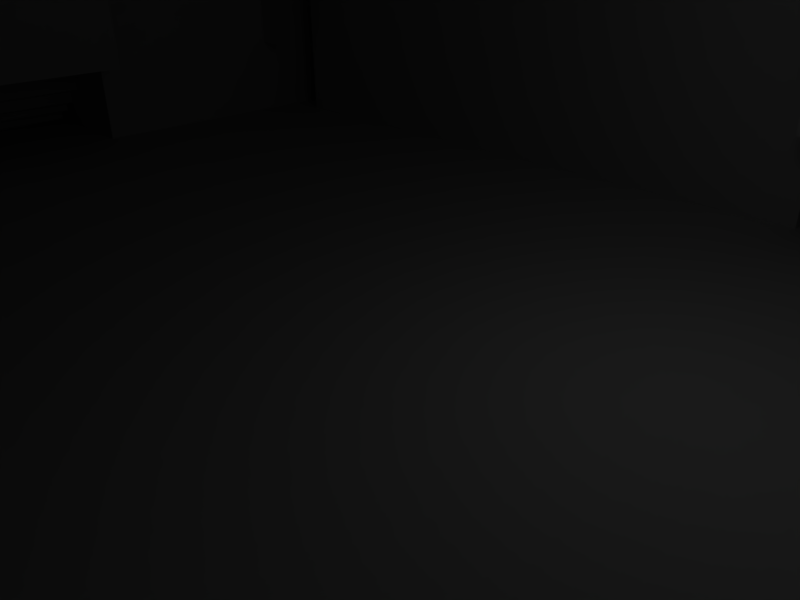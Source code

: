 # Source: casarao_ruina.blend  (saved by Blender 2.49.2; exported with 4.5.12 LTS)
import bpy
from mathutils import Matrix  # noqa: F401  (used for matrix-valued properties, if any)

bpy.ops.wm.read_factory_settings(use_empty=True)
scene = bpy.context.scene
scene.name = 'Scene'

# ---- collections
col_collection_1 = bpy.data.collections.new('Collection 1'); scene.collection.children.link(col_collection_1)

# ---- materials (node trees are filled in below, after node groups)
mat_material = bpy.data.materials.new('Material')
mat_material.alpha_threshold = 0.0
mat_material.roughness = 0.5
mat_material.line_color = (0.0, 0.0, 0.0, 1.0)

# ---- material node trees

# ---- world
world_world = bpy.data.worlds.new('World'); scene.world = world_world
world_world.color = (0.05656, 0.2208, 0.4)
world_world.use_sun_shadow = False
world_world.sun_shadow_jitter_overblur = 0.0
world_world.cycles.sampling_method = 'MANUAL'
world_world.cycles.sample_map_resolution = 256

# ---- cameras
cam_camera = bpy.data.cameras.new('Camera')
cam_camera.passepartout_alpha = 0.2
cam_camera.clip_end = 100.0
cam_camera.lens = 35.0
cam_camera.ortho_scale = 7.314
cam_camera.show_passepartout = False
cam_camera.show_safe_areas = True
cam_camera.dof.focus_distance = 0.0
cam_camera.dof.aperture_fstop = 128.0

# ---- lights
light_spot = bpy.data.lights.new('Spot', 'POINT')
light_spot.transmission_factor = 0.0
light_spot.cutoff_distance = 30.0
light_spot.energy = 100.0
light_spot.shadow_buffer_clip_start = 1.001
light_spot.shadow_soft_size = 1.0
light_spot.shadow_maximum_resolution = 0.006
light_spot.use_absolute_resolution = True
light_spot.cycles.use_multiple_importance_sampling = False

# ---- meshes
me_cube = bpy.data.meshes.new('Cube')
me_cube.from_pydata([(0.9202, -1.0, 1.48), (0.9202, 1.0, 1.48), (0.9202, -1.0, -0.52), (0.9202, 1.0, -0.52), (-0.9202, 1.0, 1.48), (-0.9202, -1.0, 1.48), (-0.9202, 1.0, -0.52), (-0.9202, 0.8728, -0.52), (-0.9202, 0.8728, 1.48), (0.9202, 0.8728, 1.48), (-0.9202, -0.8728, 1.48), (0.9202, -0.8728, 1.48), (-1.0, -0.8728, 1.48), (-1.0, -0.8728, -0.52), (-1.0, 0.8728, 1.48), (-1.0, 0.8728, -0.52), (-1.0, -1.0, -0.52), (-1.0, 1.0, -0.52), (-1.0, -1.0, 1.48), (-1.0, 1.0, 1.48), (1.0, -0.8728, 1.48), (1.0, -0.8728, -0.52), (1.0, 0.8728, 1.48), (1.0, 0.8728, -0.52), (1.0, 1.0, -0.52), (1.0, -1.0, -0.52), (1.0, 1.0, 1.48), (1.0, -1.0, 1.48), (0.3067, -1.0, 1.48), (0.2156, -1.0, 1.48), (0.3067, -1.0, -0.52), (0.2156, -0.8728, 1.48), (0.3067, -0.8728, 1.48), (0.3067, -2.545, -0.52), (0.2156, -2.545, 1.48), (0.3067, -2.545, 1.48), (0.3067, -2.672, 1.48), (0.2156, -2.672, 1.48), (0.3067, -2.672, -0.52), (0.2156, -2.672, -0.52), (-0.9202, -2.672, -0.52), (-0.9202, -2.672, 1.48), (-0.9202, -2.544, 1.48), (-1.0, -2.544, 1.48), (-1.0, -2.544, -0.52), (-1.0, -2.672, -0.52), (-1.0, -2.672, 1.48), (0.3067, 1.0, 1.48), (0.2162, 1.0, 1.48), (0.3067, 1.0, -0.52), (0.2162, 1.0, -0.52), (0.2168, 0.8728, -0.52), (0.3067, 0.8728, -0.52), (0.2168, 0.8728, 1.48), (0.3067, 0.8728, 1.48), (0.3067, 0.8728, -1.0), (0.2168, 0.8728, -1.0), (0.2162, 1.0, -1.0), (0.3067, 1.0, -1.0), (-1.0, -2.672, -1.0), (-1.0, -2.544, -1.0), (-0.9202, -2.544, -1.0), (-0.9202, -2.672, -1.0), (0.2156, -2.672, -1.0), (0.3067, -2.672, -1.0), (0.3067, -2.545, -1.0), (0.2156, -2.545, -1.0), (0.3067, -0.8728, -1.0), (0.2156, -0.8728, -1.0), (0.2156, -1.0, -1.0), (0.3067, -1.0, -1.0), (1.0, -1.0, -1.0), (1.0, 1.0, -1.0), (1.0, 0.8728, -1.0), (1.0, -0.8728, -1.0), (-1.0, 1.0, -1.0), (-1.0, -1.0, -1.0), (-1.0, 0.8728, -1.0), (-1.0, -0.8728, -1.0), (0.9202, -0.8728, -1.0), (-0.9202, -0.8728, -1.0), (0.9202, 0.8728, -1.0), (-0.9202, 0.8728, -1.0), (-0.9202, -1.0, -1.0), (-0.9202, 1.0, -1.0), (0.9202, 1.0, -1.0), (0.9202, -1.0, -1.0), (-1.0, -0.2357, 1.48), (-1.0, 0.2357, 1.48), (-1.0, -0.2357, -0.52), (-1.0, 0.2357, -0.52), (-1.0, 0.2357, -1.0), (-1.0, -0.2357, -1.0), (-1.104, -0.2357, -1.0), (-1.104, 0.2357, -1.0), (-1.104, 0.2357, -0.52), (-1.104, -0.2357, -0.52), (-1.104, 0.2357, -0.6341), (-1.104, -0.2357, -0.6341), (-1.144, -0.2357, -0.6341), (-1.144, 0.2357, -0.6341), (-1.144, 0.2357, -1.0), (-1.144, -0.2357, -1.0), (-1.144, -0.2357, -0.7415), (-1.144, 0.2357, -0.7415), (-1.184, 0.2357, -0.7415), (-1.184, -0.2357, -0.7415), (-1.184, -0.2357, -1.0), (-1.184, 0.2357, -1.0), (-1.184, 0.2357, -0.8455), (-1.184, -0.2357, -0.8455), (-1.223, -0.2357, -0.8455), (-1.223, 0.2357, -0.8455), (-1.223, 0.2357, -1.0), (-1.223, -0.2357, -1.0), (-1.223, -0.2357, -0.9228), (-1.223, 0.2357, -0.9228), (-1.263, 0.2357, -0.9228), (-1.263, -0.2357, -0.9228), (-1.263, -0.2357, -1.0), (-1.263, 0.2357, -1.0), (-1.0, -0.2357, 1.041), (-1.0, 0.2357, 1.041), (-0.9601, 0.2357, 1.041), (-0.9601, -0.2357, 1.041), (-0.9601, 0.2357, -0.52), (-0.9601, -0.2357, -0.52), (-1.0, -1.515, 1.48), (-1.0, -2.03, 1.48), (-1.0, -1.515, -0.52), (-1.0, -2.03, -0.52), (-0.9202, -1.515, 1.48), (-0.9202, -2.03, 1.48), (-1.0, -1.515, 1.138), (-1.0, -2.03, 1.138), (-0.9202, -1.515, 1.138), (-0.9202, -2.03, 1.138), (-1.0, -1.515, -0.161), (-1.0, -2.03, -0.161), (-0.9202, -1.515, -0.161), (-0.9202, -2.03, -0.161), (-0.9202, 2.03, -0.161), (-0.9202, 1.515, -0.161), (-1.0, 2.03, -0.161), (-1.0, 1.515, -0.161), (-0.9202, 2.03, 1.138), (-0.9202, 1.515, 1.138), (-1.0, 2.03, 1.138), (-1.0, 1.515, 1.138), (-0.9202, 2.03, -0.52), (-0.9202, 1.515, -0.52), (-0.9202, 2.03, 1.814), (-0.9202, 1.515, 1.48), (-1.0, 2.03, -0.52), (-1.0, 1.515, -0.52), (-1.0, 2.03, 1.814), (-1.0, 1.515, 1.48), (0.2156, 2.545, -1.0), (0.3067, 2.545, -1.0), (0.3067, 2.672, -1.0), (0.2156, 2.672, -1.0), (-0.9202, 2.672, -1.0), (-0.9202, 2.545, -1.0), (-1.0, 2.545, -1.0), (-1.0, 2.672, -1.0), (-1.0, 2.672, 1.48), (-1.0, 2.672, -0.52), (-1.0, 2.545, -0.52), (-1.0, 2.545, 1.338), (-0.9202, 2.545, -0.52), (-0.9202, 2.545, 1.338), (-0.9202, 2.672, 1.48), (-0.9202, 2.672, -0.52), (0.2156, 2.672, -0.52), (0.3067, 2.672, -0.52), (0.2156, 2.672, 1.48), (0.3067, 2.672, 1.48), (0.3067, 2.545, 1.48), (0.2156, 2.545, 1.48), (0.3067, 2.545, -0.52), (0.2156, 2.545, -0.52), (-0.9202, 0.2451, -0.52), (-0.9202, -0.2451, -0.52), (-0.9202, 0.2451, 1.48), (-0.9202, -0.2451, 1.48), (0.3067, 1.172, -0.52), (0.3067, 1.343, -0.52), (0.3067, 1.515, -0.52), (0.3067, 1.687, -0.52), (0.3067, 1.858, -0.52), (0.3067, 2.03, -0.52), (0.3067, 2.202, -0.52), (0.3067, 2.373, -0.52), (0.3067, 1.172, 1.128), (0.2816, 1.358, 1.409), (0.3067, 1.515, 1.48), (0.3067, 1.687, 1.799), (0.3067, 1.858, 2.013), (0.3067, 2.03, 1.37), (0.3067, 2.202, 1.228), (0.3067, 2.373, 1.268), (0.2161, 1.172, 1.128), (0.1909, 1.358, 1.409), (0.216, 1.515, 1.48), (0.2159, 1.687, 1.799), (0.2158, 1.858, 2.013), (0.2158, 2.03, 1.37), (0.2157, 2.202, 1.228), (0.2156, 2.373, 1.268), (0.2161, 1.172, -0.52), (0.2161, 1.343, -0.52), (0.216, 1.515, -0.52), (0.2159, 1.687, -0.52), (0.2158, 1.858, -0.52), (0.2158, 2.03, -0.52), (0.2157, 2.202, -0.52), (0.2156, 2.373, -0.52), (-0.794, 2.545, 0.313), (-0.6678, 2.545, -0.1737), (-0.5416, 2.545, 0.1085), (-0.4154, 2.545, 0.7082), (-0.2892, 2.545, 0.5818), (-0.163, 2.545, 0.1742), (-0.03684, 2.545, 0.4015), (0.08936, 2.545, 0.9276), (-0.794, 2.545, -0.52), (-0.6678, 2.545, -0.52), (-0.5416, 2.545, -0.52), (-0.4154, 2.545, -0.52), (-0.2892, 2.545, -0.52), (-0.163, 2.545, -0.52), (-0.03684, 2.545, -0.52), (0.08936, 2.545, -0.52), (-0.794, 2.672, 0.313), (-0.6678, 2.672, -0.1737), (-0.5416, 2.672, 0.1085), (-0.4154, 2.672, 0.7082), (-0.2892, 2.672, 0.5818), (-0.163, 2.672, 0.1742), (-0.03684, 2.672, 0.4015), (0.08936, 2.672, 0.9276), (-0.794, 2.672, -0.52), (-0.6678, 2.672, -0.52), (-0.5416, 2.672, -0.52), (-0.4154, 2.672, -0.52), (-0.2892, 2.672, -0.52), (-0.163, 2.672, -0.52), (-0.03684, 2.672, -0.52), (0.08936, 2.672, -0.52), (-0.9202, 2.201, 1.679), (-0.9202, 2.373, 1.649), (-1.0, 2.201, 1.679), (-1.0, 2.373, 1.649), (-0.9202, 1.858, 1.374), (-0.9202, 1.687, 1.647), (-1.0, 1.858, 1.374), (-1.0, 1.687, 1.647), (-1.0, 1.172, 1.707), (-1.0, 1.343, 1.888), (-0.9202, 1.172, 1.707), (-0.9202, 1.343, 1.888), (0.3067, 0.8728, 1.869), (0.2168, 0.8728, 2.093), (0.2162, 1.0, 2.093), (0.3067, 1.0, 1.869), (1.0, -1.0, 1.889), (1.0, 1.0, 1.732), (1.0, 0.8728, 1.732), (1.0, -0.8728, 1.889), (0.9202, -0.8728, 1.889), (0.9202, 0.8728, 1.732), (0.9202, 1.0, 1.732), (0.9202, -1.0, 1.889), (0.05441, 0.8728, 2.076), (-0.108, 0.8728, 1.794), (-0.2705, 0.8728, 2.003), (-0.4329, 0.8728, 2.05), (-0.5953, 0.8728, 2.23), (-0.7578, 0.8728, 2.04), (0.05386, 1.0, 2.076), (-0.1085, 1.0, 1.794), (-0.2708, 1.0, 2.003), (-0.4332, 1.0, 2.05), (-0.5955, 1.0, 2.23), (-0.7579, 1.0, 2.04), (0.8326, 1.0, 1.48), (0.7449, 1.0, 1.48), (0.6573, 1.0, 1.48), (0.5697, 1.0, 1.48), (0.482, 1.0, 1.48), (0.3944, 1.0, 1.48), (0.8326, 0.8728, 1.48), (0.7449, 0.8728, 1.48), (0.6573, 0.8728, 1.48), (0.5697, 0.8728, 1.48), (0.482, 0.8728, 1.48), (0.3944, 0.8728, 1.48), (0.3944, 0.8728, 1.922), (0.482, 0.8728, 1.805), (0.5697, 0.8728, 1.732), (0.6573, 0.8728, 1.808), (0.7449, 0.8728, 1.618), (0.8326, 0.8728, 1.643), (0.3944, 1.0, 1.922), (0.482, 1.0, 1.805), (0.5697, 1.0, 1.732), (0.6573, 1.0, 1.808), (0.7449, 1.0, 1.618), (0.8326, 1.0, 1.643), (0.3067, -0.8728, 2.23), (0.3067, -1.0, 2.23), (0.8326, -1.0, 1.48), (0.7449, -1.0, 1.48), (0.6573, -1.0, 1.48), (0.5697, -1.0, 1.48), (0.482, -1.0, 1.48), (0.3944, -1.0, 1.48), (0.8326, -0.8728, 1.48), (0.7449, -0.8728, 1.48), (0.6573, -0.8728, 1.48), (0.5697, -0.8728, 1.48), (0.482, -0.8728, 1.48), (0.3944, -0.8728, 1.48), (0.8326, -1.0, 1.732), (0.7449, -1.0, 1.914), (0.6573, -1.0, 1.884), (0.5697, -1.0, 1.65), (0.482, -1.0, 1.876), (0.3944, -1.0, 1.967), (0.8326, -0.8728, 1.732), (0.7449, -0.8728, 1.914), (0.6573, -0.8728, 1.884), (0.5697, -0.8728, 1.65), (0.482, -0.8728, 1.876), (0.3944, -0.8728, 1.967), (1.0, -0.6788, 1.48), (1.0, -0.4849, 1.48), (1.0, -0.2909, 1.48), (1.0, -0.09697, 1.48), (1.0, 0.09697, 1.48), (1.0, 0.2909, 1.48), (1.0, 0.4849, 1.48), (1.0, 0.6788, 1.48), (0.9202, 0.6788, 1.48), (0.9202, 0.4849, 1.48), (0.9202, 0.2909, 1.48), (0.9202, 0.09697, 1.48), (0.9202, -0.09697, 1.48), (0.9202, -0.2909, 1.48), (0.9202, -0.4849, 1.48), (0.9202, -0.6788, 1.48), (0.9202, -0.6788, 1.904), (0.9202, -0.4849, 1.927), (0.9202, -0.2909, 2.032), (0.9202, -0.09697, 1.906), (0.9202, 0.09697, 1.937), (0.9202, 0.2909, 2.052), (0.9202, 0.4849, 1.864), (0.9202, 0.6788, 1.611), (1.0, 0.6788, 1.611), (1.0, 0.4849, 1.864), (1.0, 0.2909, 2.052), (1.0, 0.09697, 1.937), (1.0, -0.09697, 1.906), (1.0, -0.2909, 2.032), (1.0, -0.4849, 1.927), (1.0, -0.6788, 1.904), (0.2156, -0.8728, 2.23), (0.2156, -1.0, 2.23), (0.2156, -2.672, 1.818), (0.3067, -2.672, 1.732), (0.3067, -2.545, 1.732), (0.2156, -2.545, 1.818), (-1.0, -2.672, 2.264), (-1.0, -2.544, 2.264), (-0.9202, -2.544, 2.264), (-0.9202, -2.672, 2.264), (-0.9202, -0.2451, 1.946), (-0.9202, 0.2451, 1.656), (-0.9202, -2.03, 1.886), (-0.9202, -1.515, 1.831), (-1.0, -2.03, 1.886), (-1.0, -1.515, 1.831), (-1.0, 0.2357, 1.656), (-1.0, -0.2357, 1.946), (-1.0, -1.0, 1.912), (-1.0, 0.8728, 1.732), (-1.0, -0.8728, 1.912), (-0.9202, -0.8728, 1.912), (-0.9202, 0.8728, 1.732), (-0.9202, -1.0, 1.912), (-0.758, -1.0, 1.48), (-0.5957, -1.0, 1.48), (-0.4887, -1.0, 1.48), (-0.2159, -1.0, 1.48), (-0.1089, -1.0, 1.48), (0.05331, -1.0, 1.48), (-0.758, -0.8728, 1.48), (-0.5957, -0.8728, 1.48), (-0.4887, -0.8728, 1.48), (-0.2159, -0.8728, 1.48), (-0.1089, -0.8728, 1.48), (0.05331, -0.8728, 1.48), (0.05331, -1.0, 2.037), (-0.1089, -1.0, 2.597), (-0.2159, -1.0, 2.446), (-0.4887, -1.0, 2.446), (-0.5957, -1.0, 2.287), (-0.758, -1.0, 2.27), (0.05331, -0.8728, 2.037), (-0.1089, -0.8728, 2.597), (-0.2159, -0.8728, 2.446), (-0.4887, -0.8728, 2.446), (-0.5957, -0.8728, 2.287), (-0.758, -0.8728, 2.27), (0.3067, -1.172, 1.48), (0.3067, -1.343, 1.48), (0.3067, -1.515, 1.48), (0.3067, -1.687, 1.48), (0.3067, -1.858, 1.48), (0.3067, -2.03, 1.48), (0.3067, -2.201, 1.48), (0.3067, -2.373, 1.48), (0.3067, -1.172, 2.073), (0.3067, -1.343, 2.232), (0.3067, -1.515, 2.042), (0.3067, -1.687, 1.954), (0.3067, -1.858, 1.987), (0.3067, -2.03, 1.929), (0.3067, -2.201, 2.021), (0.3067, -2.373, 1.967), (0.2156, -1.172, 2.073), (0.2156, -1.343, 2.232), (0.2156, -1.515, 2.042), (0.2156, -1.687, 1.954), (0.2156, -1.858, 1.987), (0.2156, -2.03, 1.929), (0.2156, -2.201, 2.021), (0.2156, -2.373, 1.967), (0.08936, -2.672, 1.48), (-0.03684, -2.672, 1.48), (-0.163, -2.672, 1.48), (-0.2892, -2.672, 1.48), (-0.4154, -2.672, 1.48), (-0.5416, -2.672, 1.48), (-0.6678, -2.672, 1.48), (-0.794, -2.672, 1.48), (0.08936, -2.545, 1.48), (-0.03684, -2.545, 1.48), (-0.163, -2.545, 1.48), (-0.2892, -2.545, 1.48), (-0.4154, -2.545, 1.48), (-0.5416, -2.545, 1.48), (-0.6678, -2.545, 1.48), (-0.794, -2.544, 1.48), (0.08936, -2.672, 1.659), (-0.03684, -2.672, 1.964), (-0.163, -2.672, 2.104), (-0.2892, -2.672, 1.933), (-0.4154, -2.672, 1.998), (-0.5416, -2.672, 1.927), (-0.6678, -2.672, 2.12), (-0.794, -2.672, 2.317), (0.08936, -2.545, 1.659), (-0.03684, -2.545, 1.964), (-0.163, -2.545, 2.104), (-0.2892, -2.545, 1.933), (-0.4154, -2.545, 1.998), (-0.5416, -2.545, 1.927), (-0.6678, -2.545, 2.12), (-0.794, -2.544, 2.317), (-0.9202, -0.0817, 1.904), (-0.9202, 0.0817, 1.987), (-1.0, 0.07856, 1.987), (-1.0, -0.07856, 1.904), (-0.9202, 0.4543, 1.877), (-0.9202, 0.6635, 1.953), (-1.0, 0.448, 1.877), (-1.0, 0.6604, 1.953), (-0.9202, -0.4543, 2.116), (-0.9202, -0.6635, 2.041), (-1.0, -0.448, 2.116), (-1.0, -0.6604, 2.041), (-0.9202, -1.386, 2.016), (-0.9202, -1.257, 1.939), (-0.9202, -1.129, 2.024), (-1.0, -1.386, 2.016), (-1.0, -1.257, 1.939), (-1.0, -1.129, 2.024), (-0.9202, -1.858, 1.951), (-0.9202, -1.686, 1.82), (-1.0, -1.858, 1.951), (-1.0, -1.686, 1.82), (-1.0, -2.373, 2.0), (-1.0, -2.201, 1.916), (-0.9202, -2.373, 2.0), (-0.9202, -2.201, 1.916), (-0.9761, 2.03, 1.138), (-0.9761, 1.515, 1.138), (-0.9761, 1.515, -0.161), (-0.9761, 2.03, -0.161), (-0.9761, -1.515, -0.161), (-0.9761, -2.03, -0.161), (-0.9761, -2.03, 1.138), (-0.9761, -1.515, 1.138)], [], [(7, 8, 14, 15), (19, 17, 15, 14), (18, 12, 13, 16), (3, 1, 26, 24), (27, 0, 2, 25), (24, 26, 22, 23), (25, 21, 20, 27), (35, 36, 38, 33), (37, 39, 38, 36), (44, 45, 46, 43), (41, 46, 45, 40), (54, 52, 51, 53), (50, 6, 4, 48), (6, 50, 57, 84), (49, 3, 85, 58), (45, 59, 62, 40), (44, 60, 59, 45), (40, 62, 63, 39), (38, 64, 65, 33), (39, 63, 64, 38), (33, 65, 70, 30), (30, 70, 86, 2), (21, 74, 73, 23), (24, 23, 73, 72), (3, 24, 72, 85), (25, 71, 74, 21), (2, 86, 71, 25), (15, 17, 75, 77), (13, 78, 76, 16), (83, 76, 78, 80), (84, 82, 77, 75), (79, 74, 71, 86), (81, 85, 72, 73), (74, 79, 81, 73), (83, 80, 68, 69), (69, 68, 67, 70), (70, 67, 79, 86), (70, 65, 66, 69), (65, 64, 63, 66), (63, 62, 61, 66), (83, 61, 60, 76), (61, 62, 59, 60), (69, 66, 61, 83), (84, 57, 56, 82), (57, 58, 55, 56), (58, 85, 81, 55), (56, 55, 67, 68), (80, 82, 56, 68), (79, 67, 55, 81), (13, 89, 92, 78), (90, 15, 77, 91), (92, 91, 82, 80), (78, 92, 80), (91, 77, 82), (91, 92, 93, 94), (89, 90, 95, 96), (97, 95, 90), (96, 98, 89), (95, 97, 98, 96), (98, 97, 100, 99), (94, 93, 102, 101), (100, 104, 103, 99), (103, 104, 105, 106), (101, 102, 107, 108), (108, 109, 101), (109, 105, 104), (106, 110, 103), (110, 107, 102), (105, 109, 110, 106), (110, 109, 112, 111), (108, 107, 114, 113), (115, 114, 107), (113, 116, 108), (112, 116, 115, 111), (115, 116, 117, 118), (116, 113, 120, 117), (114, 115, 118, 119), (113, 114, 119, 120), (117, 120, 119, 118), (87, 121, 12), (88, 122, 121, 87), (122, 88, 14), (121, 122, 123, 124), (122, 90, 125, 123), (89, 121, 124, 126), (90, 89, 126, 125), (123, 125, 126, 124), (129, 76, 60, 130), (127, 18, 133), (128, 127, 133, 134), (134, 43, 128), (138, 137, 129, 130), (140, 136, 135, 139), (141, 149, 169), (141, 145, 146, 142), (149, 141, 142, 150), (150, 142, 6), (143, 153, 154, 144), (154, 153, 163, 75), (162, 163, 164, 161), (84, 75, 163, 162), (160, 157, 162, 161), (158, 157, 160, 159), (58, 57, 157, 158), (173, 174, 159, 160), (174, 179, 158, 159), (167, 166, 164, 163), (166, 172, 161, 164), (171, 172, 166, 165), (167, 168, 165, 166), (168, 170, 171, 165), (169, 172, 171, 170), (175, 176, 174, 173), (177, 179, 174, 176), (178, 177, 176, 175), (183, 181, 182, 184), (8, 183, 31, 53), (31, 32, 54, 53), (6, 84, 162, 150), (149, 150, 162, 169), (189, 188, 58, 158), (179, 192, 158), (190, 189, 158), (47, 193, 201, 48), (193, 194, 202, 201), (194, 195, 203, 202), (195, 196, 204, 203), (196, 197, 205, 204), (197, 198, 206, 205), (198, 199, 207, 206), (199, 200, 208, 207), (200, 177, 178, 208), (48, 201, 209, 50), (201, 202, 210, 209), (202, 203, 211, 210), (203, 204, 212, 211), (204, 205, 213, 212), (205, 206, 214, 213), (206, 207, 215, 214), (207, 208, 216, 215), (208, 178, 180, 216), (49, 185, 193, 47), (185, 186, 194, 193), (186, 187, 195, 194), (187, 188, 196, 195), (188, 189, 197, 196), (189, 190, 198, 197), (190, 191, 199, 198), (191, 192, 200, 199), (192, 179, 177, 200), (212, 213, 157, 57), (216, 180, 157), (213, 214, 157), (244, 245, 160, 161), (178, 224, 232, 180), (224, 223, 231, 232), (223, 222, 230, 231), (222, 221, 229, 230), (221, 220, 228, 229), (220, 219, 227, 228), (219, 218, 226, 227), (218, 217, 225, 226), (217, 170, 169, 225), (175, 240, 224, 178), (240, 239, 223, 224), (239, 238, 222, 223), (238, 237, 221, 222), (237, 236, 220, 221), (236, 235, 219, 220), (235, 234, 218, 219), (234, 233, 217, 218), (233, 171, 170, 217), (173, 248, 240, 175), (248, 247, 239, 240), (247, 246, 238, 239), (246, 245, 237, 238), (245, 244, 236, 237), (244, 243, 235, 236), (243, 242, 234, 235), (242, 241, 233, 234), (241, 172, 171, 233), (229, 228, 162, 157), (151, 249, 251, 155), (249, 250, 252, 251), (250, 170, 168, 252), (253, 254, 146, 145), (254, 152, 146), (256, 255, 147, 148), (156, 256, 148), (152, 254, 256, 156), (254, 253, 255, 256), (253, 151, 155, 255), (259, 4, 146), (19, 257, 148), (4, 259, 257, 19), (259, 260, 258, 257), (260, 152, 156, 258), (53, 54, 261, 262), (47, 48, 263, 264), (26, 1, 271, 266), (22, 26, 266, 267), (272, 0, 27, 265), (20, 268, 265, 27), (0, 11, 269, 272), (272, 265, 268, 269), (271, 270, 267, 266), (264, 263, 262, 261), (263, 279, 273, 262), (279, 280, 274, 273), (280, 281, 275, 274), (281, 282, 276, 275), (282, 283, 277, 276), (283, 284, 278, 277), (284, 4, 8, 278), (4, 282, 281), (4, 281, 280, 48), (8, 274, 275, 276), (53, 262, 273, 274), (8, 53, 274), (288, 287, 3, 49), (289, 288, 49), (287, 286, 3), (54, 296, 297, 261), (296, 295, 298, 297), (295, 294, 299, 298), (294, 293, 300, 299), (293, 292, 301, 300), (292, 291, 302, 301), (291, 9, 270, 302), (1, 285, 308, 271), (285, 286, 307, 308), (286, 287, 306, 307), (287, 288, 305, 306), (288, 289, 304, 305), (289, 290, 303, 304), (290, 47, 264, 303), (271, 308, 302, 270), (308, 307, 301, 302), (307, 306, 300, 301), (306, 305, 299, 300), (305, 304, 298, 299), (304, 303, 297, 298), (303, 264, 261, 297), (28, 310, 309, 32), (314, 30, 2, 313), (315, 30, 314), (313, 2, 312), (319, 293, 294, 320), (32, 309, 334, 322), (322, 334, 333, 321), (321, 333, 332, 320), (320, 332, 331, 319), (319, 331, 330, 318), (318, 330, 329, 317), (317, 329, 269, 11), (0, 272, 323, 311), (311, 323, 324, 312), (312, 324, 325, 313), (313, 325, 326, 314), (314, 326, 327, 315), (315, 327, 328, 316), (316, 328, 310, 28), (272, 269, 329, 323), (323, 329, 330, 324), (324, 330, 331, 325), (325, 331, 332, 326), (326, 332, 333, 327), (327, 333, 334, 328), (328, 334, 309, 310), (90, 91, 94, 97), (89, 98, 93, 92), (93, 103, 110, 102), (94, 101, 109, 104), (93, 98, 99, 103), (94, 104, 100, 97), (107, 110, 111, 115), (108, 116, 112, 109), (12, 121, 89, 13), (14, 15, 90, 122), (76, 129, 137, 16), (60, 44, 138, 130), (18, 16, 137, 133), (43, 134, 138, 44), (141, 169, 170, 145), (143, 147, 168, 167), (249, 151, 253, 145), (251, 147, 255, 155), (143, 167, 163, 153), (144, 154, 75, 17), (144, 17, 19, 148), (142, 146, 4, 6), (49, 58, 186, 185), (192, 191, 190, 158), (186, 58, 188, 187), (50, 209, 210, 57), (216, 157, 214, 215), (210, 211, 212, 57), (172, 241, 242, 161), (173, 160, 247, 248), (242, 243, 244, 161), (180, 232, 231, 157), (169, 162, 226, 225), (226, 162, 228, 227), (170, 250, 249, 145), (251, 252, 168, 147), (152, 260, 259, 146), (257, 258, 156, 148), (278, 8, 276, 277), (263, 48, 280, 279), (284, 283, 282, 4), (47, 290, 289, 49), (1, 3, 286, 285), (292, 293, 317, 11), (295, 32, 322, 294), (54, 32, 295, 296), (28, 30, 315, 316), (0, 311, 312, 2), (317, 293, 319, 318), (338, 21, 23, 339), (11, 269, 351, 350), (350, 351, 352, 349), (349, 352, 353, 348), (348, 353, 354, 347), (347, 354, 355, 346), (346, 355, 356, 345), (345, 356, 357, 344), (344, 357, 358, 343), (343, 358, 270, 9), (22, 267, 359, 342), (342, 359, 360, 341), (341, 360, 361, 340), (340, 361, 362, 339), (339, 362, 363, 338), (338, 363, 364, 337), (337, 364, 365, 336), (336, 365, 366, 335), (335, 366, 268, 20), (267, 270, 358, 359), (359, 358, 357, 360), (360, 357, 356, 361), (361, 356, 355, 362), (362, 355, 354, 363), (363, 354, 353, 364), (364, 353, 352, 365), (365, 352, 351, 366), (366, 351, 269, 268), (344, 291, 345), (345, 291, 346), (346, 291, 347), (347, 291, 348), (348, 291, 349), (349, 291, 350), (29, 368, 367, 31), (31, 367, 309, 32), (28, 310, 368, 29), (310, 309, 367, 368), (37, 369, 372, 34), (36, 370, 369, 37), (35, 371, 370, 36), (372, 369, 370, 371), (41, 376, 373, 46), (43, 374, 375, 42), (46, 373, 374, 43), (374, 373, 376, 375), (18, 385, 387, 12), (388, 387, 385, 390), (389, 4, 19, 386), (400, 183, 184, 399), (31, 183, 402), (399, 184, 398), (394, 393, 131, 132), (391, 5, 131), (395, 394, 132), (10, 388, 414, 397), (397, 414, 413, 398), (398, 413, 412, 399), (400, 411, 410, 401), (401, 410, 409, 402), (402, 409, 367, 31), (29, 368, 403, 396), (396, 403, 404, 395), (395, 404, 405, 394), (393, 406, 407, 392), (392, 407, 408, 391), (391, 408, 390, 5), (368, 367, 409, 403), (403, 409, 410, 404), (404, 410, 411, 405), (406, 412, 413, 407), (407, 413, 414, 408), (408, 414, 388, 390), (393, 399, 412, 406), (394, 405, 411, 400), (393, 394, 400, 399), (419, 33, 30, 418), (415, 30, 28), (418, 30, 417), (434, 29, 34, 435), (368, 29, 431), (438, 34, 372), (433, 29, 434), (435, 34, 436), (28, 310, 423, 415), (415, 423, 424, 416), (416, 424, 425, 417), (417, 425, 426, 418), (418, 426, 427, 419), (419, 427, 428, 420), (420, 428, 429, 421), (421, 429, 430, 422), (422, 430, 371, 35), (310, 368, 431, 423), (423, 431, 432, 424), (424, 432, 433, 425), (425, 433, 434, 426), (426, 434, 435, 427), (427, 435, 436, 428), (428, 436, 437, 429), (429, 437, 438, 430), (430, 438, 372, 371), (443, 40, 39, 442), (439, 39, 37), (442, 39, 441), (451, 450, 29, 132), (42, 454, 132), (452, 451, 132), (42, 375, 470, 454), (454, 470, 469, 453), (453, 469, 468, 452), (452, 468, 467, 451), (451, 467, 466, 450), (450, 466, 465, 449), (449, 465, 464, 448), (448, 464, 463, 447), (447, 463, 372, 34), (37, 369, 455, 439), (439, 455, 456, 440), (440, 456, 457, 441), (441, 457, 458, 442), (442, 458, 459, 443), (443, 459, 460, 444), (444, 460, 461, 445), (445, 461, 462, 446), (446, 462, 376, 41), (369, 372, 463, 455), (455, 463, 464, 456), (456, 464, 465, 457), (457, 465, 466, 458), (458, 466, 467, 459), (459, 467, 468, 460), (460, 468, 469, 461), (461, 469, 470, 462), (462, 470, 375, 376), (247, 160, 245, 246), (231, 230, 229, 157), (292, 11, 350, 291), (322, 321, 320, 294), (20, 21, 336, 335), (22, 342, 341, 23), (9, 291, 344, 343), (10, 397, 398, 184), (402, 183, 400, 401), (29, 396, 395, 132), (391, 131, 393, 392), (35, 33, 421, 422), (415, 416, 417, 30), (421, 33, 419, 420), (431, 29, 433, 432), (438, 437, 436, 34), (41, 40, 445, 446), (439, 440, 441, 39), (445, 40, 443, 444), (34, 29, 448, 447), (454, 453, 452, 132), (448, 29, 450, 449), (472, 471, 184, 183), (474, 473, 88, 87), (377, 471, 474, 384), (471, 472, 473, 474), (472, 378, 383, 473), (476, 475, 183, 8), (477, 478, 14, 88), (386, 478, 476, 389), (478, 477, 475, 476), (477, 383, 378, 475), (479, 480, 10, 184), (480, 388, 10), (482, 481, 87, 12), (387, 482, 12), (388, 480, 482, 387), (480, 479, 481, 482), (479, 377, 384, 481), (380, 131, 483), (486, 127, 382), (390, 385, 488, 485), (485, 488, 487, 484), (484, 487, 486, 483), (483, 486, 382, 380), (489, 132, 131, 490), (490, 131, 380), (492, 127, 128, 491), (382, 127, 492), (380, 382, 492, 490), (490, 492, 491, 489), (489, 491, 381, 379), (495, 42, 132, 496), (375, 42, 495), (494, 128, 43, 493), (493, 43, 374), (379, 381, 494, 496), (496, 494, 493, 495), (495, 493, 374, 375), (336, 21, 338, 337), (341, 340, 339, 23), (4, 389, 476, 8), (489, 379, 496, 132), (491, 128, 494, 381), (19, 14, 478, 386), (5, 484, 483, 131), (390, 485, 484, 5), (18, 127, 486, 487), (385, 18, 487, 488), (88, 383, 477), (88, 473, 383), (384, 474, 87, 481), (377, 479, 184, 471), (183, 475, 378), (183, 378, 472), (148, 147, 497, 498), (144, 148, 498, 499), (147, 143, 500, 497), (143, 144, 499, 500), (497, 500, 499, 498), (138, 502, 501, 137), (134, 503, 502, 138), (137, 501, 504, 133), (133, 504, 503, 134), (503, 504, 501, 502)])
_uv = me_cube.uv_layers.new(name='UVTex')
_uv.uv.foreach_set('vector', [0.3452, 0.8692, 0.4162, 0.8692, 0.4162, 0.9402, 0.3452, 0.9402, 0.5007, 0.1937, 0.5006, 0.06059, 0.4839, 0.06059, 0.4839, 0.1937, 0.2371, 0.1937, 0.2538, 0.1937, 0.2538, 0.06059, 0.2371, 0.06059, 0.7242, 0.5662, 0.7242, 0.7113, 0.7424, 0.7113, 0.7424, 0.5662, 0.7244, 0.4556, 0.7061, 0.4556, 0.7061, 0.3103, 0.7244, 0.3103, 0.2994, 0.5637, 0.2994, 0.7079, 0.2812, 0.7079, 0.2812, 0.5637, 0.01388, 0.5637, 0.03204, 0.5637, 0.03204, 0.7079, 0.01388, 0.7079, 0.3407, 0.4555, 0.3223, 0.4555, 0.3223, 0.3098, 0.3407, 0.3098, 0.299, 0.4574, 0.299, 0.3101, 0.3202, 0.3101, 0.3202, 0.4574, 0.03351, 0.06059, 0.01674, 0.06059, 0.01674, 0.1937, 0.03351, 0.1937, 0.03494, 0.4574, 0.0164, 0.4574, 0.0164, 0.3101, 0.03494, 0.3101, 0.3452, 0.8692, 0.3452, 0.9402, 0.4162, 0.9402, 0.4162, 0.8692, 0.5629, 0.5662, 0.3026, 0.5662, 0.3026, 0.7113, 0.5629, 0.7113, 0.3026, 0.5662, 0.5629, 0.5662, 0.5629, 0.5313, 0.3026, 0.5313, 0.5836, 0.5662, 0.7242, 0.5662, 0.7242, 0.5313, 0.5836, 0.5313, 0.0164, 0.3101, 0.0164, 0.2748, 0.03494, 0.2748, 0.03494, 0.3101, 0.03351, 0.06059, 0.03351, 0.02864, 0.01674, 0.02864, 0.01674, 0.06059, 0.03494, 0.3101, 0.03494, 0.2748, 0.299, 0.2748, 0.299, 0.3101, 0.3223, 0.3098, 0.3223, 0.2749, 0.3407, 0.2749, 0.3407, 0.3098, 0.299, 0.3101, 0.299, 0.2748, 0.3202, 0.2748, 0.3202, 0.3101, 0.3407, 0.3098, 0.3407, 0.2749, 0.5635, 0.2749, 0.5635, 0.3098, 0.5653, 0.3103, 0.5653, 0.2754, 0.7061, 0.2754, 0.7061, 0.3103, 0.03204, 0.5637, 0.03204, 0.5291, 0.2812, 0.5291, 0.2812, 0.5637, 0.2994, 0.5637, 0.2812, 0.5637, 0.2812, 0.5291, 0.2994, 0.5291, 0.7242, 0.5662, 0.7424, 0.5662, 0.7424, 0.5313, 0.7242, 0.5313, 0.01388, 0.5637, 0.01388, 0.5291, 0.03204, 0.5291, 0.03204, 0.5637, 0.7061, 0.3103, 0.7061, 0.2754, 0.7244, 0.2754, 0.7244, 0.3103, 0.4839, 0.06059, 0.5006, 0.06059, 0.5006, 0.02864, 0.4839, 0.02864, 0.2538, 0.06059, 0.2538, 0.02864, 0.2371, 0.02864, 0.2371, 0.06059, 0.3452, 0.8692, 0.3452, 0.9402, 0.4162, 0.9402, 0.4162, 0.8692, 0.3452, 0.8692, 0.4162, 0.8692, 0.4162, 0.9402, 0.3452, 0.9402, 0.3452, 0.8692, 0.3452, 0.9402, 0.4162, 0.9402, 0.4162, 0.8692, 0.3452, 0.8692, 0.4162, 0.8692, 0.4162, 0.9402, 0.3452, 0.9402, 0.3452, 0.8692, 0.3452, 0.9402, 0.4162, 0.9402, 0.4162, 0.8692, 0.3452, 0.8692, 0.3452, 0.9402, 0.4162, 0.9402, 0.4162, 0.8692, 0.3452, 0.8692, 0.3452, 0.9402, 0.4162, 0.9402, 0.4162, 0.8692, 0.3452, 0.8692, 0.3452, 0.9402, 0.4162, 0.9402, 0.4162, 0.8692, 0.3452, 0.8692, 0.3452, 0.9402, 0.4162, 0.9402, 0.4162, 0.8692, 0.3452, 0.8692, 0.3452, 0.9402, 0.4162, 0.9402, 0.4162, 0.8692, 0.3452, 0.8692, 0.3452, 0.9402, 0.4162, 0.9402, 0.4162, 0.8692, 0.3452, 0.8692, 0.3452, 0.9402, 0.4162, 0.9402, 0.4162, 0.8692, 0.3452, 0.8692, 0.3452, 0.9402, 0.4162, 0.9402, 0.4162, 0.8692, 0.3452, 0.8692, 0.3452, 0.9402, 0.4162, 0.9402, 0.4162, 0.8692, 0.3452, 0.8692, 0.4162, 0.8692, 0.4162, 0.9402, 0.3452, 0.9402, 0.3452, 0.8692, 0.4162, 0.8692, 0.4162, 0.9402, 0.3452, 0.9402, 0.3452, 0.8692, 0.4162, 0.8692, 0.4162, 0.9402, 0.3452, 0.9402, 0.3452, 0.8692, 0.4162, 0.8692, 0.4162, 0.9402, 0.3452, 0.9402, 0.3452, 0.8692, 0.4162, 0.8692, 0.4162, 0.9402, 0.3452, 0.9402, 0.3452, 0.8692, 0.4162, 0.8692, 0.4162, 0.9402, 0.3452, 0.9402, 0.2538, 0.06059, 0.3378, 0.06059, 0.3378, 0.02864, 0.2538, 0.02864, 0.3999, 0.06059, 0.4839, 0.06059, 0.4839, 0.02864, 0.3999, 0.02864, 0.3452, 0.8692, 0.4162, 0.8692, 0.4162, 0.9402, 0.3452, 0.9402, 0.3452, 0.8692, 0.4162, 0.8692, 0.4162, 0.9402, 0.3452, 0.8692, 0.4162, 0.8692, 0.4162, 0.9402, 0.3452, 0.8692, 0.4162, 0.8692, 0.4162, 0.9402, 0.3452, 0.9402, 0.6521, 0.7555, 0.6521, 0.809, 0.6403, 0.809, 0.6403, 0.7555, 0.7381, 0.7965, 0.7381, 0.8094, 0.7499, 0.8094, 0.7381, 0.8094, 0.7381, 0.7965, 0.7499, 0.8094, 0.7157, 0.8101, 0.7157, 0.7971, 0.6622, 0.7971, 0.6622, 0.8101, 0.7736, 0.7549, 0.7736, 0.8084, 0.769, 0.8084, 0.769, 0.7549, 0.3452, 0.8692, 0.4162, 0.8692, 0.4162, 0.9402, 0.3452, 0.9402, 0.7157, 0.7971, 0.7157, 0.7849, 0.6622, 0.7849, 0.6622, 0.7971, 0.769, 0.7549, 0.769, 0.8084, 0.7645, 0.8084, 0.7645, 0.7549, 0.3452, 0.8692, 0.4162, 0.8692, 0.4162, 0.9402, 0.3452, 0.9402, 0.729, 0.7549, 0.729, 0.7725, 0.7336, 0.7549, 0.729, 0.7725, 0.729, 0.7843, 0.7336, 0.7843, 0.729, 0.7843, 0.729, 0.7725, 0.7336, 0.7843, 0.729, 0.7725, 0.729, 0.7549, 0.7336, 0.7549, 0.7157, 0.7849, 0.7157, 0.7731, 0.6622, 0.7731, 0.6622, 0.7849, 0.7645, 0.7549, 0.7645, 0.8084, 0.76, 0.8084, 0.76, 0.7549, 0.3452, 0.8692, 0.4162, 0.8692, 0.4162, 0.9402, 0.3452, 0.9402, 0.7245, 0.7637, 0.7245, 0.7549, 0.729, 0.7549, 0.7245, 0.7549, 0.7245, 0.7637, 0.729, 0.7549, 0.7157, 0.7731, 0.7157, 0.7643, 0.6622, 0.7643, 0.6622, 0.7731, 0.76, 0.7549, 0.76, 0.8084, 0.7554, 0.8084, 0.7554, 0.7549, 0.7245, 0.7637, 0.7245, 0.7549, 0.72, 0.7549, 0.72, 0.7637, 0.7245, 0.7549, 0.7245, 0.7637, 0.72, 0.7637, 0.72, 0.7549, 0.3452, 0.8692, 0.4162, 0.8692, 0.4162, 0.9402, 0.3452, 0.9402, 0.7157, 0.7643, 0.7157, 0.7556, 0.6622, 0.7556, 0.6622, 0.7643, 0.3378, 0.1937, 0.3378, 0.1645, 0.2538, 0.1937, 0.3999, 0.1937, 0.3999, 0.1645, 0.3378, 0.1645, 0.3378, 0.1937, 0.3999, 0.1645, 0.3999, 0.1937, 0.4839, 0.1937, 0.3731, 0.2599, 0.4192, 0.2599, 0.4192, 0.2461, 0.3731, 0.2461, 0.6757, 0.2596, 0.5231, 0.2596, 0.5231, 0.2459, 0.6757, 0.2459, 0.3508, 0.2599, 0.5034, 0.2599, 0.5034, 0.2461, 0.3508, 0.2461, 0.6521, 0.809, 0.6521, 0.7555, 0.6566, 0.7555, 0.6566, 0.809, 0.569, 0.9756, 0.569, 0.8237, 0.6598, 0.8237, 0.6598, 0.9756, 0.1692, 0.06059, 0.2371, 0.02864, 0.03351, 0.02864, 0.1014, 0.06059, 0.1692, 0.1937, 0.2371, 0.1937, 0.1692, 0.171, 0.1014, 0.1937, 0.1692, 0.1937, 0.1692, 0.171, 0.1014, 0.171, 0.1014, 0.171, 0.03351, 0.1937, 0.1014, 0.1937, 0.1014, 0.08449, 0.1692, 0.08449, 0.1692, 0.06059, 0.1014, 0.06059, 0.3452, 0.8692, 0.4162, 0.8692, 0.4162, 0.9402, 0.3452, 0.9402, 0.9048, 0.6162, 0.9048, 0.5923, 0.9726, 0.5923, 0.9048, 0.6162, 0.9048, 0.7026, 0.837, 0.7026, 0.837, 0.6162, 0.9048, 0.5923, 0.9048, 0.6162, 0.837, 0.6162, 0.837, 0.5923, 0.837, 0.5923, 0.837, 0.6162, 0.7692, 0.5923, 0.6364, 0.08449, 0.6364, 0.06059, 0.5685, 0.06059, 0.5685, 0.08449, 0.5685, 0.06059, 0.6364, 0.06059, 0.7042, 0.02864, 0.5006, 0.02864, 0.3452, 0.8692, 0.4162, 0.8692, 0.4162, 0.9402, 0.3452, 0.9402, 0.3452, 0.8692, 0.4162, 0.8692, 0.4162, 0.9402, 0.3452, 0.9402, 0.3452, 0.8692, 0.4162, 0.8692, 0.4162, 0.9402, 0.3452, 0.9402, 0.3452, 0.8692, 0.4162, 0.8692, 0.4162, 0.9402, 0.3452, 0.9402, 0.3452, 0.8692, 0.4162, 0.8692, 0.4162, 0.9402, 0.3452, 0.9402, 0.2937, 0.8312, 0.3142, 0.8312, 0.3142, 0.797, 0.2937, 0.797, 0.9705, 0.3118, 0.9522, 0.3118, 0.9522, 0.2768, 0.9705, 0.2768, 0.7042, 0.06059, 0.721, 0.06059, 0.721, 0.02864, 0.7042, 0.02864, 0.02066, 0.8312, 0.03858, 0.8312, 0.03858, 0.797, 0.02066, 0.797, 0.03858, 0.9735, 0.03858, 0.8312, 0.02066, 0.8312, 0.02066, 0.9735, 0.7042, 0.06059, 0.7042, 0.1843, 0.721, 0.1937, 0.721, 0.06059, 0.8284, 0.8284, 0.9796, 0.8284, 0.9796, 0.9796, 0.8284, 0.9796, 0.3452, 0.8692, 0.3452, 0.9402, 0.4162, 0.9402, 0.4162, 0.8692, 0.2937, 0.9735, 0.3142, 0.9735, 0.3142, 0.8312, 0.2937, 0.8312, 0.9522, 0.4578, 0.9522, 0.3118, 0.9705, 0.3118, 0.9705, 0.4578, 0.8284, 0.8284, 0.9796, 0.8284, 0.9796, 0.9796, 0.8284, 0.9796, 0.3452, 0.8692, 0.3452, 0.9402, 0.4162, 0.9402, 0.4162, 0.8692, 0.7658, 0.2379, 0.7658, 0.1985, 0.8793, 0.1285, 0.8795, 0.2379, 0.8793, 0.1285, 0.8884, 0.1285, 0.8884, 0.2379, 0.8795, 0.2379, 0.7692, 0.5923, 0.7692, 0.5604, 0.9726, 0.5604, 0.837, 0.5923, 0.9048, 0.5923, 0.837, 0.5923, 0.9726, 0.5604, 0.9726, 0.5923, 0.8529, 0.3118, 0.8281, 0.3118, 0.7289, 0.2768, 0.9522, 0.2768, 0.9522, 0.3118, 0.9274, 0.3118, 0.9522, 0.2768, 0.8778, 0.3118, 0.8529, 0.3118, 0.9522, 0.2768, 0.8284, 0.8284, 0.9796, 0.8284, 0.9796, 0.9796, 0.8284, 0.9796, 0.8284, 0.8284, 0.9796, 0.8284, 0.9796, 0.9796, 0.8284, 0.9796, 0.8284, 0.8284, 0.9796, 0.8284, 0.9796, 0.9796, 0.8284, 0.9796, 0.8284, 0.8284, 0.9796, 0.8284, 0.9796, 0.9796, 0.8284, 0.9796, 0.8284, 0.8284, 0.9796, 0.8284, 0.9796, 0.9796, 0.8284, 0.9796, 0.8284, 0.8284, 0.9796, 0.8284, 0.9796, 0.9796, 0.8284, 0.9796, 0.8284, 0.8284, 0.9796, 0.8284, 0.9796, 0.9796, 0.8284, 0.9796, 0.8284, 0.8284, 0.9796, 0.8284, 0.9796, 0.9796, 0.8284, 0.9796, 0.8284, 0.8284, 0.9796, 0.8284, 0.9796, 0.9796, 0.8284, 0.9796, 0.7295, 0.4571, 0.7544, 0.4313, 0.7544, 0.3106, 0.7295, 0.3106, 0.7544, 0.4313, 0.7815, 0.4519, 0.7793, 0.3106, 0.7544, 0.3106, 0.7815, 0.4519, 0.8042, 0.4571, 0.8042, 0.3106, 0.7793, 0.3106, 0.8042, 0.4571, 0.8291, 0.4805, 0.8291, 0.3106, 0.8042, 0.3106, 0.8291, 0.4805, 0.854, 0.4962, 0.854, 0.3106, 0.8291, 0.3106, 0.854, 0.4962, 0.8789, 0.4491, 0.8789, 0.3106, 0.854, 0.3106, 0.8789, 0.4491, 0.9038, 0.4386, 0.9038, 0.3106, 0.8789, 0.3106, 0.9038, 0.4386, 0.9287, 0.4416, 0.9287, 0.3106, 0.9038, 0.3106, 0.9287, 0.4416, 0.9536, 0.4571, 0.9536, 0.3106, 0.9287, 0.3106, 0.7289, 0.3118, 0.7537, 0.3118, 0.7537, 0.4321, 0.7289, 0.4578, 0.7537, 0.3118, 0.7785, 0.3118, 0.7807, 0.4526, 0.7537, 0.4321, 0.7785, 0.3118, 0.8033, 0.3118, 0.8033, 0.4578, 0.7807, 0.4526, 0.8033, 0.3118, 0.8281, 0.3118, 0.8281, 0.4811, 0.8033, 0.4578, 0.8281, 0.3118, 0.8529, 0.3118, 0.8529, 0.4967, 0.8281, 0.4811, 0.8529, 0.3118, 0.8778, 0.3118, 0.8778, 0.4498, 0.8529, 0.4967, 0.8778, 0.3118, 0.9026, 0.3118, 0.9026, 0.4394, 0.8778, 0.4498, 0.9026, 0.3118, 0.9274, 0.3118, 0.9274, 0.4423, 0.9026, 0.4394, 0.9274, 0.3118, 0.9522, 0.3118, 0.9522, 0.4578, 0.9274, 0.4423, 0.8291, 0.3106, 0.854, 0.3106, 0.9536, 0.2754, 0.7295, 0.2754, 0.9287, 0.3106, 0.9536, 0.3106, 0.9536, 0.2754, 0.854, 0.3106, 0.8789, 0.3106, 0.9536, 0.2754, 0.152, 0.8312, 0.1803, 0.8312, 0.2937, 0.797, 0.03858, 0.797, 0.2951, 0.9769, 0.2662, 0.9367, 0.2662, 0.8315, 0.2951, 0.8315, 0.2662, 0.9367, 0.2372, 0.8985, 0.2372, 0.8315, 0.2662, 0.8315, 0.2372, 0.8985, 0.2082, 0.882, 0.2082, 0.8315, 0.2372, 0.8315, 0.2082, 0.882, 0.1793, 0.9116, 0.1793, 0.8315, 0.2082, 0.8315, 0.1793, 0.9116, 0.1503, 0.9208, 0.1503, 0.8315, 0.1793, 0.8315, 0.1503, 0.9208, 0.1213, 0.8772, 0.1213, 0.8315, 0.1503, 0.8315, 0.1213, 0.8772, 0.09238, 0.8567, 0.09238, 0.8315, 0.1213, 0.8315, 0.09238, 0.8567, 0.06342, 0.8921, 0.06342, 0.8315, 0.09238, 0.8315, 0.06342, 0.8921, 0.03445, 0.9665, 0.03445, 0.8315, 0.06342, 0.8315, 0.8284, 0.8284, 0.9796, 0.8284, 0.9796, 0.9796, 0.8284, 0.9796, 0.8284, 0.8284, 0.9796, 0.8284, 0.9796, 0.9796, 0.8284, 0.9796, 0.8284, 0.8284, 0.9796, 0.8284, 0.9796, 0.9796, 0.8284, 0.9796, 0.8284, 0.8284, 0.9796, 0.8284, 0.9796, 0.9796, 0.8284, 0.9796, 0.8284, 0.8284, 0.9796, 0.8284, 0.9796, 0.9796, 0.8284, 0.9796, 0.8284, 0.8284, 0.9796, 0.8284, 0.9796, 0.9796, 0.8284, 0.9796, 0.8284, 0.8284, 0.9796, 0.8284, 0.9796, 0.9796, 0.8284, 0.9796, 0.8284, 0.8284, 0.9796, 0.8284, 0.9796, 0.9796, 0.8284, 0.9796, 0.8284, 0.8284, 0.9796, 0.8284, 0.9796, 0.9796, 0.8284, 0.9796, 0.2937, 0.8312, 0.2654, 0.8312, 0.2654, 0.9342, 0.2937, 0.9735, 0.2654, 0.8312, 0.237, 0.8312, 0.237, 0.8967, 0.2654, 0.9342, 0.237, 0.8312, 0.2087, 0.8312, 0.2087, 0.8806, 0.237, 0.8967, 0.2087, 0.8312, 0.1803, 0.8312, 0.1803, 0.9096, 0.2087, 0.8806, 0.1803, 0.8312, 0.152, 0.8312, 0.152, 0.9186, 0.1803, 0.9096, 0.152, 0.8312, 0.1236, 0.8312, 0.1236, 0.8759, 0.152, 0.9186, 0.1236, 0.8312, 0.09528, 0.8312, 0.09528, 0.8558, 0.1236, 0.8759, 0.09528, 0.8312, 0.06693, 0.8312, 0.06693, 0.8904, 0.09528, 0.8558, 0.06693, 0.8312, 0.03858, 0.8312, 0.03858, 0.9735, 0.06693, 0.8904, 0.1793, 0.8315, 0.1503, 0.8315, 0.03445, 0.7966, 0.2951, 0.7966, 0.8284, 0.8284, 0.9796, 0.8284, 0.9796, 0.9796, 0.8284, 0.9796, 0.8284, 0.8284, 0.9796, 0.8284, 0.9796, 0.9796, 0.8284, 0.9796, 0.8284, 0.8284, 0.9796, 0.8284, 0.9796, 0.9796, 0.8284, 0.9796, 0.8822, 0.7183, 0.8596, 0.7365, 0.837, 0.7026, 0.9048, 0.7026, 0.8596, 0.7365, 0.837, 0.7254, 0.837, 0.7026, 0.5911, 0.2049, 0.6137, 0.1867, 0.6364, 0.171, 0.5685, 0.171, 0.5685, 0.1937, 0.5911, 0.2049, 0.5685, 0.171, 0.8284, 0.8284, 0.9796, 0.8284, 0.9796, 0.9796, 0.8284, 0.9796, 0.8284, 0.8284, 0.9796, 0.8284, 0.9796, 0.9796, 0.8284, 0.9796, 0.8284, 0.8284, 0.9796, 0.8284, 0.9796, 0.9796, 0.8284, 0.9796, 0.7918, 0.7405, 0.7692, 0.7254, 0.837, 0.7026, 0.5007, 0.1937, 0.5233, 0.2089, 0.5685, 0.171, 0.8284, 0.8284, 0.9796, 0.8284, 0.9796, 0.9796, 0.8284, 0.9796, 0.8284, 0.8284, 0.9796, 0.8284, 0.9796, 0.9796, 0.8284, 0.9796, 0.8284, 0.8284, 0.9796, 0.8284, 0.9796, 0.9796, 0.8284, 0.9796, 0.4382, 0.3341, 0.4695, 0.3341, 0.4695, 0.3771, 0.4382, 0.402, 0.5836, 0.7113, 0.5629, 0.7113, 0.5629, 0.7558, 0.5836, 0.7395, 0.7424, 0.7113, 0.7242, 0.7113, 0.7242, 0.7295, 0.7424, 0.7295, 0.2812, 0.7079, 0.2994, 0.7079, 0.2994, 0.7261, 0.2812, 0.7261, 0.7061, 0.4853, 0.7061, 0.4556, 0.7244, 0.4556, 0.7244, 0.4853, 0.03204, 0.7079, 0.03204, 0.7374, 0.01388, 0.7374, 0.01388, 0.7079, 0.3452, 0.8692, 0.4162, 0.8692, 0.4162, 0.9402, 0.3452, 0.9402, 0.8284, 0.8284, 0.8284, 0.9796, 0.9796, 0.9796, 0.9796, 0.8284, 0.8284, 0.8284, 0.9796, 0.8284, 0.9796, 0.9796, 0.8284, 0.9796, 0.8284, 0.8284, 0.9796, 0.8284, 0.9796, 0.9796, 0.8284, 0.9796, 0.8284, 0.8284, 0.9796, 0.8284, 0.9796, 0.9796, 0.8284, 0.9796, 0.8284, 0.8284, 0.9796, 0.8284, 0.9796, 0.9796, 0.8284, 0.9796, 0.8284, 0.8284, 0.9796, 0.8284, 0.9796, 0.9796, 0.8284, 0.9796, 0.8284, 0.8284, 0.9796, 0.8284, 0.9796, 0.9796, 0.8284, 0.9796, 0.8284, 0.8284, 0.9796, 0.8284, 0.9796, 0.9796, 0.8284, 0.9796, 0.8284, 0.8284, 0.9796, 0.8284, 0.9796, 0.9796, 0.8284, 0.9796, 0.8284, 0.8284, 0.9796, 0.8284, 0.9796, 0.9796, 0.8284, 0.9796, 0.3026, 0.7113, 0.4141, 0.7526, 0.4513, 0.7492, 0.3026, 0.7113, 0.4513, 0.7492, 0.4885, 0.7341, 0.5629, 0.7113, 0.04126, 0.3341, 0.3248, 0.3689, 0.2681, 0.3919, 0.2114, 0.3971, 0.4382, 0.3341, 0.4382, 0.402, 0.3815, 0.4, 0.3248, 0.3689, 0.04126, 0.3341, 0.4382, 0.3341, 0.3248, 0.3689, 0.6439, 0.7113, 0.6639, 0.7113, 0.7242, 0.5662, 0.5836, 0.5662, 0.6238, 0.7113, 0.6439, 0.7113, 0.5836, 0.5662, 0.6639, 0.7113, 0.684, 0.7113, 0.7242, 0.5662, 0.4695, 0.3341, 0.5001, 0.3341, 0.5001, 0.383, 0.4695, 0.3771, 0.5001, 0.3341, 0.5307, 0.3341, 0.5307, 0.3701, 0.5001, 0.383, 0.5307, 0.3341, 0.5613, 0.3341, 0.5613, 0.362, 0.5307, 0.3701, 0.5613, 0.3341, 0.5919, 0.3341, 0.5919, 0.3704, 0.5613, 0.362, 0.5919, 0.3341, 0.6225, 0.3341, 0.6225, 0.3494, 0.5919, 0.3704, 0.6225, 0.3341, 0.6531, 0.3341, 0.6531, 0.3521, 0.6225, 0.3494, 0.6531, 0.3341, 0.6837, 0.3341, 0.6837, 0.362, 0.6531, 0.3521, 0.7242, 0.7113, 0.7041, 0.7113, 0.7041, 0.7231, 0.7242, 0.7295, 0.7041, 0.7113, 0.684, 0.7113, 0.684, 0.7213, 0.7041, 0.7231, 0.684, 0.7113, 0.6639, 0.7113, 0.6639, 0.7351, 0.684, 0.7213, 0.6639, 0.7113, 0.6439, 0.7113, 0.6439, 0.7295, 0.6639, 0.7351, 0.6439, 0.7113, 0.6238, 0.7113, 0.6238, 0.7348, 0.6439, 0.7295, 0.6238, 0.7113, 0.6037, 0.7113, 0.6037, 0.7433, 0.6238, 0.7348, 0.6037, 0.7113, 0.5836, 0.7113, 0.5836, 0.7395, 0.6037, 0.7433, 0.8284, 0.8284, 0.9796, 0.8284, 0.9796, 0.9796, 0.8284, 0.9796, 0.8284, 0.8284, 0.9796, 0.8284, 0.9796, 0.9796, 0.8284, 0.9796, 0.8284, 0.8284, 0.9796, 0.8284, 0.9796, 0.9796, 0.8284, 0.9796, 0.8284, 0.8284, 0.9796, 0.8284, 0.9796, 0.9796, 0.8284, 0.9796, 0.8284, 0.8284, 0.9796, 0.8284, 0.9796, 0.9796, 0.8284, 0.9796, 0.8284, 0.8284, 0.9796, 0.8284, 0.9796, 0.9796, 0.8284, 0.9796, 0.8284, 0.8284, 0.9796, 0.8284, 0.9796, 0.9796, 0.8284, 0.9796, 0.3452, 0.8692, 0.3452, 0.9402, 0.4162, 0.9402, 0.4162, 0.8692, 0.6257, 0.4556, 0.5653, 0.3103, 0.7061, 0.3103, 0.6458, 0.4556, 0.6056, 0.4556, 0.5653, 0.3103, 0.6257, 0.4556, 0.6458, 0.4556, 0.7061, 0.3103, 0.6659, 0.4556, 0.9235, 0.1285, 0.9235, 0.2379, 0.9147, 0.2379, 0.9147, 0.1285, 0.4351, 0.3009, 0.4351, 0.3599, 0.4568, 0.3392, 0.4568, 0.3009, 0.4568, 0.3009, 0.4568, 0.3392, 0.4786, 0.3321, 0.4786, 0.3009, 0.4786, 0.3009, 0.4786, 0.3321, 0.5003, 0.3143, 0.5003, 0.3009, 0.5003, 0.3009, 0.5003, 0.3143, 0.5221, 0.3327, 0.5221, 0.3009, 0.5221, 0.3009, 0.5221, 0.3327, 0.5438, 0.3351, 0.5438, 0.3009, 0.5438, 0.3009, 0.5438, 0.3351, 0.5656, 0.3208, 0.5656, 0.3009, 0.5656, 0.3009, 0.5656, 0.3208, 0.5873, 0.3331, 0.5873, 0.3009, 0.7061, 0.4556, 0.7061, 0.4853, 0.686, 0.4739, 0.686, 0.4556, 0.686, 0.4556, 0.686, 0.4739, 0.6659, 0.4872, 0.6659, 0.4556, 0.6659, 0.4556, 0.6659, 0.4872, 0.6458, 0.485, 0.6458, 0.4556, 0.6458, 0.4556, 0.6458, 0.485, 0.6257, 0.468, 0.6257, 0.4556, 0.6257, 0.4556, 0.6257, 0.468, 0.6056, 0.4844, 0.6056, 0.4556, 0.6056, 0.4556, 0.6056, 0.4844, 0.5855, 0.491, 0.5855, 0.4556, 0.5855, 0.4556, 0.5855, 0.491, 0.5653, 0.5101, 0.5653, 0.4556, 0.8284, 0.8284, 0.8284, 0.9796, 0.9796, 0.9796, 0.9796, 0.8284, 0.8284, 0.8284, 0.8284, 0.9796, 0.9796, 0.9796, 0.9796, 0.8284, 0.8284, 0.8284, 0.8284, 0.9796, 0.9796, 0.9796, 0.9796, 0.8284, 0.8284, 0.8284, 0.8284, 0.9796, 0.9796, 0.9796, 0.9796, 0.8284, 0.8284, 0.8284, 0.8284, 0.9796, 0.9796, 0.9796, 0.9796, 0.8284, 0.8284, 0.8284, 0.8284, 0.9796, 0.9796, 0.9796, 0.9796, 0.8284, 0.8284, 0.8284, 0.8284, 0.9796, 0.9796, 0.9796, 0.9796, 0.8284, 0.6331, 0.8101, 0.6331, 0.7556, 0.6213, 0.7556, 0.6213, 0.7971, 0.6331, 0.8101, 0.6213, 0.7971, 0.6213, 0.7556, 0.6331, 0.7556, 0.7381, 0.7549, 0.7336, 0.7843, 0.729, 0.7725, 0.7336, 0.7549, 0.7381, 0.7549, 0.7336, 0.7549, 0.729, 0.7725, 0.7336, 0.7843, 0.7381, 0.7549, 0.7381, 0.7965, 0.7336, 0.7965, 0.7336, 0.7843, 0.7381, 0.7549, 0.7336, 0.7843, 0.7336, 0.7965, 0.7381, 0.7965, 0.729, 0.7549, 0.729, 0.7725, 0.7245, 0.7725, 0.7245, 0.7637, 0.729, 0.7549, 0.7245, 0.7637, 0.7245, 0.7725, 0.729, 0.7725, 0.2538, 0.1937, 0.3378, 0.1645, 0.3378, 0.06059, 0.2538, 0.06059, 0.4839, 0.1937, 0.4839, 0.06059, 0.3999, 0.06059, 0.3999, 0.1645, 0.2371, 0.02864, 0.1692, 0.06059, 0.1692, 0.08449, 0.2371, 0.06059, 0.03351, 0.02864, 0.03351, 0.06059, 0.1014, 0.08449, 0.1014, 0.06059, 0.2371, 0.1937, 0.2371, 0.06059, 0.1692, 0.08449, 0.1692, 0.171, 0.03351, 0.1937, 0.1014, 0.171, 0.1014, 0.08449, 0.03351, 0.06059, 0.9048, 0.6162, 0.9726, 0.5923, 0.9726, 0.7159, 0.9048, 0.7026, 0.6364, 0.08449, 0.6364, 0.171, 0.7042, 0.1843, 0.7042, 0.06059, 0.9274, 0.7386, 0.9048, 0.7476, 0.8822, 0.7183, 0.9048, 0.7026, 0.659, 0.207, 0.6364, 0.171, 0.6137, 0.1867, 0.6364, 0.216, 0.6364, 0.08449, 0.7042, 0.06059, 0.7042, 0.02864, 0.6364, 0.06059, 0.5685, 0.08449, 0.5685, 0.06059, 0.5006, 0.02864, 0.5006, 0.06059, 0.5685, 0.08449, 0.5006, 0.06059, 0.5007, 0.1937, 0.5685, 0.171, 0.837, 0.6162, 0.837, 0.7026, 0.7692, 0.7254, 0.7692, 0.5923, 0.7289, 0.3118, 0.7289, 0.2768, 0.7785, 0.3118, 0.7537, 0.3118, 0.9274, 0.3118, 0.9026, 0.3118, 0.8778, 0.3118, 0.9522, 0.2768, 0.7785, 0.3118, 0.7289, 0.2768, 0.8281, 0.3118, 0.8033, 0.3118, 0.7295, 0.3106, 0.7544, 0.3106, 0.7793, 0.3106, 0.7295, 0.2754, 0.9287, 0.3106, 0.9536, 0.2754, 0.8789, 0.3106, 0.9038, 0.3106, 0.7793, 0.3106, 0.8042, 0.3106, 0.8291, 0.3106, 0.7295, 0.2754, 0.03858, 0.8312, 0.06693, 0.8312, 0.09528, 0.8312, 0.03858, 0.797, 0.2937, 0.8312, 0.2937, 0.797, 0.237, 0.8312, 0.2654, 0.8312, 0.09528, 0.8312, 0.1236, 0.8312, 0.152, 0.8312, 0.03858, 0.797, 0.2951, 0.8315, 0.2662, 0.8315, 0.2372, 0.8315, 0.2951, 0.7966, 0.03445, 0.8315, 0.03445, 0.7966, 0.09238, 0.8315, 0.06342, 0.8315, 0.09238, 0.8315, 0.03445, 0.7966, 0.1503, 0.8315, 0.1213, 0.8315, 0.9726, 0.7159, 0.95, 0.7366, 0.9274, 0.7386, 0.9048, 0.7026, 0.659, 0.207, 0.6816, 0.205, 0.7042, 0.1843, 0.6364, 0.171, 0.837, 0.7254, 0.8144, 0.7525, 0.7918, 0.7405, 0.837, 0.7026, 0.5233, 0.2089, 0.5459, 0.2209, 0.5685, 0.1937, 0.5685, 0.171, 0.09796, 0.3961, 0.04126, 0.3341, 0.2114, 0.3971, 0.1547, 0.4171, 0.5629, 0.7558, 0.5629, 0.7113, 0.4885, 0.7341, 0.5257, 0.7545, 0.3398, 0.7519, 0.3769, 0.7657, 0.4141, 0.7526, 0.3026, 0.7113, 0.5836, 0.7113, 0.6037, 0.7113, 0.6238, 0.7113, 0.5836, 0.5662, 0.7242, 0.7113, 0.7242, 0.5662, 0.684, 0.7113, 0.7041, 0.7113, 0.9322, 0.2379, 0.9235, 0.2379, 0.941, 0.1285, 0.9497, 0.1285, 0.9059, 0.2379, 0.8884, 0.1285, 0.8972, 0.1285, 0.9147, 0.2379, 0.8884, 0.2379, 0.8884, 0.1285, 0.9059, 0.2379, 0.8972, 0.2379, 0.5653, 0.4556, 0.5653, 0.3103, 0.6056, 0.4556, 0.5855, 0.4556, 0.7061, 0.4556, 0.686, 0.4556, 0.6659, 0.4556, 0.7061, 0.3103, 0.941, 0.1285, 0.9235, 0.2379, 0.9235, 0.1285, 0.9322, 0.1285, 0.1428, 0.7079, 0.03204, 0.5637, 0.2812, 0.5637, 0.1705, 0.7079, 0.3588, 0.3604, 0.3588, 0.3926, 0.389, 0.3938, 0.389, 0.3604, 0.389, 0.3604, 0.389, 0.3938, 0.4192, 0.3956, 0.4192, 0.3604, 0.4192, 0.3604, 0.4192, 0.3956, 0.4494, 0.4039, 0.4494, 0.3604, 0.4494, 0.3604, 0.4494, 0.4039, 0.4796, 0.3939, 0.4796, 0.3604, 0.4796, 0.3604, 0.4796, 0.3939, 0.5097, 0.3963, 0.5097, 0.3604, 0.5097, 0.3604, 0.5097, 0.3963, 0.5399, 0.4054, 0.5399, 0.3604, 0.5399, 0.3604, 0.5399, 0.4054, 0.5701, 0.3907, 0.5701, 0.3604, 0.5701, 0.3604, 0.5701, 0.3907, 0.6003, 0.3707, 0.6003, 0.3604, 0.6003, 0.3604, 0.6003, 0.3707, 0.6305, 0.3802, 0.6305, 0.3604, 0.2812, 0.7079, 0.2812, 0.7261, 0.2536, 0.7174, 0.2536, 0.7079, 0.2536, 0.7079, 0.2536, 0.7174, 0.2259, 0.7357, 0.2259, 0.7079, 0.2259, 0.7079, 0.2259, 0.7357, 0.1982, 0.7492, 0.1982, 0.7079, 0.1982, 0.7079, 0.1982, 0.7492, 0.1705, 0.7409, 0.1705, 0.7079, 0.1705, 0.7079, 0.1705, 0.7409, 0.1428, 0.7386, 0.1428, 0.7079, 0.1428, 0.7079, 0.1428, 0.7386, 0.1151, 0.7478, 0.1151, 0.7079, 0.1151, 0.7079, 0.1151, 0.7478, 0.08742, 0.7402, 0.08742, 0.7079, 0.08742, 0.7079, 0.08742, 0.7402, 0.05973, 0.7385, 0.05973, 0.7079, 0.05973, 0.7079, 0.05973, 0.7385, 0.03204, 0.7374, 0.03204, 0.7079, 0.8284, 0.8284, 0.8284, 0.9796, 0.9796, 0.9796, 0.9796, 0.8284, 0.8284, 0.8284, 0.8284, 0.9796, 0.9796, 0.9796, 0.9796, 0.8284, 0.8284, 0.8284, 0.8284, 0.9796, 0.9796, 0.9796, 0.9796, 0.8284, 0.8284, 0.8284, 0.8284, 0.9796, 0.9796, 0.9796, 0.9796, 0.8284, 0.8284, 0.8284, 0.8284, 0.9796, 0.9796, 0.9796, 0.9796, 0.8284, 0.8284, 0.8284, 0.8284, 0.9796, 0.9796, 0.9796, 0.9796, 0.8284, 0.8284, 0.8284, 0.8284, 0.9796, 0.9796, 0.9796, 0.9796, 0.8284, 0.8284, 0.8284, 0.8284, 0.9796, 0.9796, 0.9796, 0.9796, 0.8284, 0.8284, 0.8284, 0.8284, 0.9796, 0.9796, 0.9796, 0.9796, 0.8284, 0.8593, 0.179, 0.8432, 0.2234, 0.8593, 0.1567, 0.8593, 0.1567, 0.8432, 0.2234, 0.8593, 0.1345, 0.8593, 0.1345, 0.8432, 0.2234, 0.8593, 0.1123, 0.8593, 0.1123, 0.8432, 0.2234, 0.8593, 0.09002, 0.8593, 0.09002, 0.8432, 0.2234, 0.8593, 0.06778, 0.8593, 0.06778, 0.8432, 0.2234, 0.8593, 0.04555, 0.3452, 0.8692, 0.3452, 0.9402, 0.4162, 0.9402, 0.4162, 0.8692, 0.4124, 0.3009, 0.4124, 0.3599, 0.4351, 0.3599, 0.4351, 0.3009, 0.3452, 0.8692, 0.3452, 0.9402, 0.4162, 0.9402, 0.4162, 0.8692, 0.8284, 0.8284, 0.8284, 0.9796, 0.9796, 0.9796, 0.9796, 0.8284, 0.3452, 0.8692, 0.3452, 0.9402, 0.4162, 0.9402, 0.4162, 0.8692, 0.3202, 0.4574, 0.3202, 0.4759, 0.299, 0.4823, 0.299, 0.4574, 0.3407, 0.4555, 0.3407, 0.4739, 0.3223, 0.4739, 0.3223, 0.4555, 0.8284, 0.8284, 0.8284, 0.9796, 0.9796, 0.9796, 0.9796, 0.8284, 0.03494, 0.4574, 0.03494, 0.5151, 0.0164, 0.5151, 0.0164, 0.4574, 0.3452, 0.8692, 0.3452, 0.9402, 0.4162, 0.9402, 0.4162, 0.8692, 0.01674, 0.1937, 0.01674, 0.2459, 0.03351, 0.2459, 0.03351, 0.1937, 0.8284, 0.8284, 0.8284, 0.9796, 0.9796, 0.9796, 0.9796, 0.8284, 0.2371, 0.1937, 0.2371, 0.2225, 0.2538, 0.2225, 0.2538, 0.1937, 0.8284, 0.8284, 0.8284, 0.9796, 0.9796, 0.9796, 0.9796, 0.8284, 0.8284, 0.8284, 0.9796, 0.8284, 0.9796, 0.9796, 0.8284, 0.9796, 0.8362, 0.1285, 0.7658, 0.1985, 0.7658, 0.1678, 0.8089, 0.1285, 0.8793, 0.1285, 0.7658, 0.1985, 0.8631, 0.1285, 0.8089, 0.1285, 0.7658, 0.1678, 0.7983, 0.1285, 0.8362, 0.1205, 0.8089, 0.1205, 0.7658, 0.08827, 0.7658, 0.05601, 0.782, 0.1205, 0.7658, 0.1205, 0.7658, 0.08827, 0.8469, 0.1205, 0.8362, 0.1205, 0.7658, 0.05601, 0.1305, 0.3009, 0.1305, 0.3349, 0.1708, 0.363, 0.1708, 0.3009, 0.1708, 0.3009, 0.1708, 0.363, 0.211, 0.3644, 0.211, 0.3009, 0.211, 0.3009, 0.211, 0.3644, 0.2376, 0.3769, 0.2376, 0.3009, 0.3053, 0.3009, 0.3053, 0.3769, 0.3319, 0.3888, 0.3319, 0.3009, 0.3319, 0.3009, 0.3319, 0.3888, 0.3722, 0.3447, 0.3722, 0.3009, 0.3722, 0.3009, 0.3722, 0.3447, 0.4124, 0.3599, 0.4124, 0.3009, 0.4405, 0.3009, 0.4405, 0.384, 0.3837, 0.3626, 0.3837, 0.3009, 0.3837, 0.3009, 0.3837, 0.3626, 0.327, 0.4247, 0.327, 0.3009, 0.327, 0.3009, 0.327, 0.4247, 0.2895, 0.408, 0.2895, 0.3009, 0.3476, 0.3001, 0.3476, 0.4095, 0.3094, 0.3916, 0.3094, 0.3001, 0.3094, 0.3001, 0.3094, 0.3916, 0.2514, 0.3896, 0.2514, 0.3001, 0.2514, 0.3001, 0.2514, 0.3896, 0.1933, 0.349, 0.1933, 0.3001, 0.8284, 0.8284, 0.8284, 0.9796, 0.9796, 0.9796, 0.9796, 0.8284, 0.8284, 0.8284, 0.8284, 0.9796, 0.9796, 0.9796, 0.9796, 0.8284, 0.8284, 0.8284, 0.8284, 0.9796, 0.9796, 0.9796, 0.9796, 0.8284, 0.8284, 0.8284, 0.8284, 0.9796, 0.9796, 0.9796, 0.9796, 0.8284, 0.8284, 0.8284, 0.8284, 0.9796, 0.9796, 0.9796, 0.9796, 0.8284, 0.8284, 0.8284, 0.8284, 0.9796, 0.9796, 0.9796, 0.9796, 0.8284, 0.05303, 0.3044, 0.09195, 0.3044, 0.09195, 0.4536, 0.05303, 0.4536, 0.05303, 0.3044, 0.05303, 0.4536, 0.09195, 0.4536, 0.09195, 0.3044, 0.8089, 0.1205, 0.8362, 0.1205, 0.8362, 0.1285, 0.8089, 0.1285, 0.4397, 0.4555, 0.3407, 0.3098, 0.5635, 0.3098, 0.4645, 0.4555, 0.5387, 0.4555, 0.5635, 0.3098, 0.5635, 0.4555, 0.4645, 0.4555, 0.5635, 0.3098, 0.4892, 0.4555, 0.5813, 0.348, 0.6904, 0.31, 0.4448, 0.31, 0.554, 0.3507, 0.6904, 0.3702, 0.6904, 0.31, 0.6631, 0.3576, 0.4721, 0.3491, 0.4448, 0.31, 0.4448, 0.3371, 0.6086, 0.3551, 0.6904, 0.31, 0.5813, 0.348, 0.554, 0.3507, 0.4448, 0.31, 0.5267, 0.346, 0.5635, 0.4555, 0.5635, 0.5101, 0.5387, 0.4987, 0.5387, 0.4555, 0.5387, 0.4555, 0.5387, 0.4987, 0.514, 0.5103, 0.514, 0.4555, 0.514, 0.4555, 0.514, 0.5103, 0.4892, 0.4965, 0.4892, 0.4555, 0.4892, 0.4555, 0.4892, 0.4965, 0.4645, 0.49, 0.4645, 0.4555, 0.4645, 0.4555, 0.4645, 0.49, 0.4397, 0.4924, 0.4397, 0.4555, 0.4397, 0.4555, 0.4397, 0.4924, 0.415, 0.4882, 0.415, 0.4555, 0.415, 0.4555, 0.415, 0.4882, 0.3902, 0.4949, 0.3902, 0.4555, 0.3902, 0.4555, 0.3902, 0.4949, 0.3655, 0.491, 0.3655, 0.4555, 0.3655, 0.4555, 0.3655, 0.491, 0.3407, 0.4739, 0.3407, 0.4555, 0.8284, 0.8284, 0.8284, 0.9796, 0.9796, 0.9796, 0.9796, 0.8284, 0.8284, 0.8284, 0.8284, 0.9796, 0.9796, 0.9796, 0.9796, 0.8284, 0.8284, 0.8284, 0.8284, 0.9796, 0.9796, 0.9796, 0.9796, 0.8284, 0.8284, 0.8284, 0.8284, 0.9796, 0.9796, 0.9796, 0.9796, 0.8284, 0.8284, 0.8284, 0.8284, 0.9796, 0.9796, 0.9796, 0.9796, 0.8284, 0.8284, 0.8284, 0.8284, 0.9796, 0.9796, 0.9796, 0.9796, 0.8284, 0.8284, 0.8284, 0.8284, 0.9796, 0.9796, 0.9796, 0.9796, 0.8284, 0.8284, 0.8284, 0.8284, 0.9796, 0.9796, 0.9796, 0.9796, 0.8284, 0.8284, 0.8284, 0.8284, 0.9796, 0.9796, 0.9796, 0.9796, 0.8284, 0.1523, 0.4574, 0.03494, 0.3101, 0.299, 0.3101, 0.1816, 0.4574, 0.2697, 0.4574, 0.299, 0.3101, 0.299, 0.4574, 0.1816, 0.4574, 0.299, 0.3101, 0.211, 0.4574, 0.8163, 0.02375, 0.8289, 0.02375, 0.8793, 0.1205, 0.7658, 0.05601, 0.7658, 0.02376, 0.7784, 0.02376, 0.7658, 0.05601, 0.8037, 0.02375, 0.8163, 0.02375, 0.7658, 0.05601, 0.03678, 0.2943, 0.03678, 0.3626, 0.0715, 0.3673, 0.0715, 0.2943, 0.0715, 0.2943, 0.0715, 0.3673, 0.1062, 0.3501, 0.1062, 0.2943, 0.1062, 0.2943, 0.1062, 0.3501, 0.1409, 0.3333, 0.1409, 0.2943, 0.1409, 0.2943, 0.1409, 0.3333, 0.1756, 0.3394, 0.1756, 0.2943, 0.1756, 0.2943, 0.1756, 0.3394, 0.2103, 0.3338, 0.2103, 0.2943, 0.2103, 0.2943, 0.2103, 0.3338, 0.245, 0.3487, 0.245, 0.2943, 0.245, 0.2943, 0.245, 0.3487, 0.2798, 0.3365, 0.2798, 0.2943, 0.2798, 0.2943, 0.2798, 0.3365, 0.3145, 0.3099, 0.3145, 0.2943, 0.3145, 0.2943, 0.3145, 0.3099, 0.3492, 0.3238, 0.3492, 0.2943, 0.299, 0.4574, 0.299, 0.4823, 0.2697, 0.4706, 0.2697, 0.4574, 0.2697, 0.4574, 0.2697, 0.4706, 0.2403, 0.493, 0.2403, 0.4574, 0.2403, 0.4574, 0.2403, 0.493, 0.211, 0.5033, 0.211, 0.4574, 0.211, 0.4574, 0.211, 0.5033, 0.1816, 0.4908, 0.1816, 0.4574, 0.1816, 0.4574, 0.1816, 0.4908, 0.1523, 0.4955, 0.1523, 0.4574, 0.1523, 0.4574, 0.1523, 0.4955, 0.123, 0.4903, 0.123, 0.4574, 0.123, 0.4574, 0.123, 0.4903, 0.09362, 0.5045, 0.09362, 0.4574, 0.09362, 0.4574, 0.09362, 0.5045, 0.06428, 0.519, 0.06428, 0.4574, 0.06428, 0.4574, 0.06428, 0.519, 0.03494, 0.5151, 0.03494, 0.4574, 0.8284, 0.8284, 0.8284, 0.9796, 0.9796, 0.9796, 0.9796, 0.8284, 0.8284, 0.8284, 0.8284, 0.9796, 0.9796, 0.9796, 0.9796, 0.8284, 0.8284, 0.8284, 0.8284, 0.9796, 0.9796, 0.9796, 0.9796, 0.8284, 0.8284, 0.8284, 0.8284, 0.9796, 0.9796, 0.9796, 0.9796, 0.8284, 0.8284, 0.8284, 0.8284, 0.9796, 0.9796, 0.9796, 0.9796, 0.8284, 0.8284, 0.8284, 0.8284, 0.9796, 0.9796, 0.9796, 0.9796, 0.8284, 0.8284, 0.8284, 0.8284, 0.9796, 0.9796, 0.9796, 0.9796, 0.8284, 0.8284, 0.8284, 0.8284, 0.9796, 0.9796, 0.9796, 0.9796, 0.8284, 0.8284, 0.8284, 0.8284, 0.9796, 0.9796, 0.9796, 0.9796, 0.8284, 0.237, 0.8312, 0.2937, 0.797, 0.1803, 0.8312, 0.2087, 0.8312, 0.2372, 0.8315, 0.2082, 0.8315, 0.1793, 0.8315, 0.2951, 0.7966, 0.9322, 0.2379, 0.9497, 0.1285, 0.9497, 0.1406, 0.941, 0.2379, 0.8972, 0.1285, 0.9059, 0.1285, 0.9147, 0.1285, 0.9147, 0.2379, 0.03204, 0.7079, 0.03204, 0.5637, 0.08742, 0.7079, 0.05973, 0.7079, 0.2812, 0.7079, 0.2536, 0.7079, 0.2259, 0.7079, 0.2812, 0.5637, 0.8593, 0.2234, 0.8432, 0.2234, 0.8593, 0.179, 0.8593, 0.2012, 0.7658, 0.1285, 0.782, 0.1285, 0.7983, 0.1285, 0.7658, 0.1678, 0.8631, 0.1285, 0.7658, 0.1985, 0.8362, 0.1285, 0.8469, 0.1285, 0.8793, 0.1205, 0.8631, 0.1205, 0.8469, 0.1205, 0.7658, 0.05601, 0.782, 0.1205, 0.7658, 0.08827, 0.8089, 0.1205, 0.7983, 0.1205, 0.3407, 0.4555, 0.3407, 0.3098, 0.3902, 0.4555, 0.3655, 0.4555, 0.5387, 0.4555, 0.514, 0.4555, 0.4892, 0.4555, 0.5635, 0.3098, 0.3902, 0.4555, 0.3407, 0.3098, 0.4397, 0.4555, 0.415, 0.4555, 0.6631, 0.3576, 0.6904, 0.31, 0.6086, 0.3551, 0.6358, 0.3704, 0.4721, 0.3491, 0.4994, 0.3534, 0.5267, 0.346, 0.4448, 0.31, 0.03494, 0.4574, 0.03494, 0.3101, 0.09362, 0.4574, 0.06428, 0.4574, 0.2697, 0.4574, 0.2403, 0.4574, 0.211, 0.4574, 0.299, 0.3101, 0.09362, 0.4574, 0.03494, 0.3101, 0.1523, 0.4574, 0.123, 0.4574, 0.8793, 0.02374, 0.8793, 0.1205, 0.8541, 0.02374, 0.8667, 0.02374, 0.7784, 0.02376, 0.7911, 0.02375, 0.8037, 0.02375, 0.7658, 0.05601, 0.8541, 0.02374, 0.8793, 0.1205, 0.8289, 0.02375, 0.8415, 0.02374, 0.586, 0.3502, 0.5632, 0.3443, 0.5403, 0.3144, 0.6089, 0.3144, 0.3585, 0.2219, 0.3792, 0.2275, 0.3999, 0.1937, 0.3378, 0.1937, 0.8284, 0.8284, 0.9796, 0.8284, 0.9796, 0.9796, 0.8284, 0.9796, 0.8284, 0.8284, 0.9796, 0.8284, 0.9796, 0.9796, 0.8284, 0.9796, 0.8284, 0.8284, 0.9796, 0.8284, 0.9796, 0.9796, 0.8284, 0.9796, 0.6674, 0.3478, 0.6381, 0.3424, 0.6089, 0.3144, 0.6966, 0.3144, 0.4279, 0.2202, 0.4559, 0.2252, 0.4839, 0.1937, 0.3999, 0.1937, 0.8284, 0.8284, 0.9796, 0.8284, 0.9796, 0.9796, 0.8284, 0.9796, 0.8284, 0.8284, 0.9796, 0.8284, 0.9796, 0.9796, 0.8284, 0.9796, 0.8284, 0.8284, 0.9796, 0.8284, 0.9796, 0.9796, 0.8284, 0.9796, 0.5111, 0.3593, 0.4818, 0.354, 0.4526, 0.3144, 0.5403, 0.3144, 0.4818, 0.354, 0.4526, 0.3449, 0.4526, 0.3144, 0.2818, 0.2311, 0.3098, 0.2361, 0.3378, 0.1937, 0.2538, 0.1937, 0.2538, 0.2225, 0.2818, 0.2311, 0.2538, 0.1937, 0.8284, 0.8284, 0.9796, 0.8284, 0.9796, 0.9796, 0.8284, 0.9796, 0.8284, 0.8284, 0.9796, 0.8284, 0.9796, 0.9796, 0.8284, 0.9796, 0.8284, 0.8284, 0.9796, 0.8284, 0.9796, 0.9796, 0.8284, 0.9796, 0.2932, 0.3702, 0.2932, 0.3444, 0.3119, 0.3838, 0.1862, 0.2294, 0.1692, 0.1937, 0.1692, 0.2171, 0.8284, 0.8284, 0.8284, 0.9796, 0.9796, 0.9796, 0.9796, 0.8284, 0.8284, 0.8284, 0.8284, 0.9796, 0.9796, 0.9796, 0.9796, 0.8284, 0.8284, 0.8284, 0.8284, 0.9796, 0.9796, 0.9796, 0.9796, 0.8284, 0.8284, 0.8284, 0.8284, 0.9796, 0.9796, 0.9796, 0.9796, 0.8284, 0.2432, 0.3791, 0.2182, 0.3444, 0.2932, 0.3444, 0.2682, 0.3694, 0.2682, 0.3694, 0.2932, 0.3444, 0.2932, 0.3702, 0.1466, 0.2164, 0.1692, 0.1937, 0.1014, 0.1937, 0.124, 0.2251, 0.1692, 0.2171, 0.1692, 0.1937, 0.1466, 0.2164, 0.8284, 0.8284, 0.8284, 0.9796, 0.9796, 0.9796, 0.9796, 0.8284, 0.8284, 0.8284, 0.8284, 0.9796, 0.9796, 0.9796, 0.9796, 0.8284, 0.8284, 0.8284, 0.8284, 0.9796, 0.9796, 0.9796, 0.9796, 0.8284, 0.1682, 0.3826, 0.1432, 0.3444, 0.2182, 0.3444, 0.1932, 0.3764, 0.1432, 0.402, 0.1432, 0.3444, 0.1682, 0.3826, 0.07874, 0.2227, 0.1014, 0.1937, 0.03351, 0.1937, 0.05613, 0.2283, 0.05613, 0.2283, 0.03351, 0.1937, 0.03351, 0.2459, 0.8284, 0.8284, 0.8284, 0.9796, 0.9796, 0.9796, 0.9796, 0.8284, 0.8284, 0.8284, 0.8284, 0.9796, 0.9796, 0.9796, 0.9796, 0.8284, 0.8284, 0.8284, 0.8284, 0.9796, 0.9796, 0.9796, 0.9796, 0.8284, 0.08742, 0.7079, 0.03204, 0.5637, 0.1428, 0.7079, 0.1151, 0.7079, 0.2259, 0.7079, 0.1982, 0.7079, 0.1705, 0.7079, 0.2812, 0.5637, 0.7144, 0.3144, 0.6966, 0.3322, 0.6674, 0.3478, 0.6966, 0.3144, 0.2432, 0.3791, 0.2182, 0.3742, 0.1932, 0.3764, 0.2182, 0.3444, 0.124, 0.2251, 0.1014, 0.1937, 0.07874, 0.2227, 0.1014, 0.2208, 0.5007, 0.1937, 0.4839, 0.1937, 0.4559, 0.2252, 0.4839, 0.2105, 0.3682, 0.3444, 0.3307, 0.3782, 0.3119, 0.3838, 0.2932, 0.3444, 0.3682, 0.3762, 0.3494, 0.3844, 0.3307, 0.3782, 0.3682, 0.3444, 0.2371, 0.1937, 0.1692, 0.1937, 0.1862, 0.2294, 0.2031, 0.2243, 0.2371, 0.2225, 0.2371, 0.1937, 0.2031, 0.2243, 0.2201, 0.2299, 0.3999, 0.1937, 0.3999, 0.2054, 0.4279, 0.2202, 0.375, 0.3006, 0.4607, 0.3006, 0.4607, 0.3863, 0.3378, 0.2248, 0.3585, 0.2219, 0.3378, 0.1937, 0.3098, 0.2361, 0.5403, 0.3473, 0.5111, 0.3593, 0.5403, 0.3144, 0.5632, 0.3443, 0.6089, 0.3144, 0.6381, 0.3424, 0.6089, 0.3268, 0.6089, 0.3144, 0.6089, 0.3268, 0.586, 0.3502, 0.08764, 0.2628, 0.138, 0.2628, 0.138, 0.2545, 0.08764, 0.2545, 0.1248, 0.2628, 0.2518, 0.2628, 0.2518, 0.2545, 0.1248, 0.2545, 0.3813, 0.5146, 0.2543, 0.5146, 0.2543, 0.5063, 0.3813, 0.5063, 0.138, 0.2628, 0.08764, 0.2628, 0.08764, 0.2545, 0.138, 0.2545, 0.4439, 0.9738, 0.4439, 0.8474, 0.543, 0.8474, 0.543, 0.9738, 0.1322, 0.2628, 0.1322, 0.2545, 0.1825, 0.2545, 0.1825, 0.2628, 0.3813, 0.5146, 0.3813, 0.5063, 0.2543, 0.5063, 0.2543, 0.5146, 0.1248, 0.2628, 0.1248, 0.2545, 0.2518, 0.2545, 0.2518, 0.2628, 0.1825, 0.2628, 0.1825, 0.2545, 0.1322, 0.2545, 0.1322, 0.2628, 0.7905, 0.971, 0.6914, 0.971, 0.6914, 0.8446, 0.7905, 0.8446])
me_cube.materials.append(mat_material)
me_cube.use_remesh_preserve_volume = False
me_cube.use_remesh_preserve_attributes = False
me_cube.use_mirror_vertex_groups = False
me_cube.update()
arm_armature = bpy.data.armatures.new('Armature')  # bones are not reproduced

# ---- objects
ob_armature = bpy.data.objects.new('Armature', arm_armature)
ob_cube = bpy.data.objects.new('Cube', me_cube)
ob_lamp = bpy.data.objects.new('Lamp', light_spot)
ob_camera = bpy.data.objects.new('Camera', cam_camera)

# ---- transforms, parenting, visibility, modifiers, constraints
ob_armature.location = (0.06834, 0.0681, 0.9459)
ob_armature.lock_rotations_4d = False
ob_armature.empty_display_type = 'ARROWS'
ob_armature.lineart.crease_threshold = 0.0
ob_cube.parent = ob_armature
ob_cube.matrix_parent_inverse = Matrix(((1.0, 0.0, 0.0, -0.06834), (0.0, 1.0, 0.0, -0.0681), (0.0, 0.0, 1.0, -0.9459), (0.0, 0.0, 0.0, 1.0)))
ob_cube.location = (0.0, 0.0, 4.056)
ob_cube.scale = (12.53, 7.859, 3.97)
ob_cube.lock_rotations_4d = False
ob_cube.empty_display_type = 'ARROWS'
ob_cube.color = (0.0, 0.0, 0.0, 1.0)
ob_cube.lineart.crease_threshold = 0.0
_vg = ob_cube.vertex_groups.new(name='Bone')
_vg.add([0, 1, 2, 3, 4, 5, 6, 7, 8, 9, 10, 11, 12, 13, 14, 15, 16, 17, 18, 19, 20, 21, 22, 23, 24, 25, 26, 27, 28, 29, 30, 31, 32, 33, 34, 35, 36, 37, 38, 39, 40, 41, 42, 43, 44, 45, 46, 47, 48, 49, 50, 51, 52, 53, 54, 55, 56, 57, 58, 59, 60, 61, 62, 63, 64, 65, 66, 67, 68, 69, 70, 71, 72, 73, 74, 75, 76, 77, 78, 79, 80, 81, 82, 83, 84, 85, 86, 87, 88, 89, 90, 91, 92, 93, 94, 95, 96, 97, 98, 99, 100, 101, 102, 103, 104, 105, 106, 107, 108, 109, 110, 111, 112, 113, 114, 115, 116, 117, 118, 119, 120, 121, 122, 123, 124, 125, 126, 127, 128, 129, 130, 131, 132, 133, 134, 135, 136, 137, 138, 139, 140, 141, 142, 143, 144, 145, 146, 147, 148, 149, 150, 151, 152, 153, 154, 155, 156, 157, 158, 159, 160, 161, 162, 163, 164, 165, 166, 167, 168, 169, 170, 171, 172, 173, 174, 175, 176, 177, 178, 179, 180, 181, 182, 183, 184, 185, 186, 187, 188, 189, 190, 191, 192, 193, 194, 195, 196, 197, 198, 199, 200, 201, 202, 203, 204, 205, 206, 207, 208, 209, 210, 211, 212, 213, 214, 215, 216, 217, 218, 219, 220, 221, 222, 223, 224, 225, 226, 227, 228, 229, 230, 231, 232, 233, 234, 235, 236, 237, 238, 239, 240, 241, 242, 243, 244, 245, 246, 247, 248, 249, 250, 251, 252, 253, 254, 255, 256, 257, 258, 259, 260, 261, 262, 263, 264, 265, 266, 267, 268, 269, 270, 271, 272, 273, 274, 275, 276, 277, 278, 279, 280, 281, 282, 283, 284, 285, 286, 287, 288, 289, 290, 291, 292, 293, 294, 295, 296, 297, 298, 299, 300, 301, 302, 303, 304, 305, 306, 307, 308, 309, 310, 311, 312, 313, 314, 315, 316, 317, 318, 319, 320, 321, 322, 323, 324, 325, 326, 327, 328, 329, 330, 331, 332, 333, 334, 335, 336, 337, 338, 339, 340, 341, 342, 343, 344, 345, 346, 347, 348, 349, 350, 351, 352, 353, 354, 355, 356, 357, 358, 359, 360, 361, 362, 363, 364, 365, 366, 367, 368, 369, 370, 371, 372, 373, 374, 375, 376, 377, 378, 379, 380, 381, 382, 383, 384, 385, 386, 387, 388, 389, 390, 391, 392, 393, 394, 395, 396, 397, 398, 399, 400, 401, 402, 403, 404, 405, 406, 407, 408, 409, 410, 411, 412, 413, 414, 415, 416, 417, 418, 419, 420, 421, 422, 423, 424, 425, 426, 427, 428, 429, 430, 431, 432, 433, 434, 435, 436, 437, 438, 439, 440, 441, 442, 443, 444, 445, 446, 447, 448, 449, 450, 451, 452, 453, 454, 455, 456, 457, 458, 459, 460, 461, 462, 463, 464, 465, 466, 467, 468, 469, 470, 471, 472, 473, 474, 475, 476, 477, 478, 479, 480, 481, 482, 483, 484, 485, 486, 487, 488, 489, 490, 491, 492, 493, 494, 495, 496, 497, 498, 499, 500, 501, 502, 503, 504], 1.0, 'REPLACE')
_m = ob_cube.modifiers.new('Armature', 'ARMATURE')
_m.object = ob_armature
_m.use_bone_envelopes = True
ob_lamp.location = (4.076, 1.005, 5.904)
ob_lamp.rotation_euler = (0.6503, 0.05522, 1.866)
ob_lamp.lock_rotations_4d = False
ob_lamp.empty_display_type = 'ARROWS'
ob_lamp.color = (0.0, 0.0, 0.0, 0.0)
ob_lamp.lineart.crease_threshold = 0.0
ob_camera.location = (7.481, -6.508, 5.344)
ob_camera.rotation_euler = (1.109, 0.01082, 0.8149)
ob_camera.lock_rotations_4d = False
ob_camera.empty_display_type = 'ARROWS'
ob_camera.color = (0.0, 0.0, 0.0, 0.0)
ob_camera.display_type = 'WIRE'
ob_camera.lineart.crease_threshold = 0.0

# ---- collection membership
col_collection_1.objects.link(ob_armature)
col_collection_1.objects.link(ob_cube)
col_collection_1.objects.link(ob_lamp)
col_collection_1.objects.link(ob_camera)

# ---- scene / render settings (as saved in the file)
scene.camera = ob_camera
scene.frame_start = 1; scene.frame_end = 250; scene.frame_set(1)
scene.render.engine = 'BLENDER_EEVEE_NEXT'
scene.render.image_settings.file_format = 'JPEG'
scene.render.image_settings.color_mode = 'RGB'
scene.render.image_settings.compression = 90
scene.render.resolution_x = 800
scene.render.resolution_y = 600
scene.render.pixel_aspect_x = 100.0
scene.render.pixel_aspect_y = 100.0
scene.render.fps = 25
scene.render.dither_intensity = 0.0
scene.render.use_compositing = False
scene.render.use_sequencer = False
scene.render.bake_margin = 2
scene.render.bake_bias = 0.0
scene.render.use_stamp_time = False
scene.render.use_stamp_date = False
scene.render.use_stamp_frame = False
scene.render.use_stamp_camera = False
scene.render.use_stamp_scene = False
scene.render.use_stamp_filename = False
scene.render.use_stamp_render_time = False
scene.render.stamp_font_size = 0
scene.cycles.use_denoising = False
scene.cycles.samples = 10
scene.cycles.sampling_pattern = 'TABULATED_SOBOL'
scene.cycles.light_sampling_threshold = 0.0
scene.cycles.use_adaptive_sampling = False
scene.cycles.use_light_tree = False
scene.cycles.blur_glossy = 0.0
scene.cycles.volume_bounces = 1
scene.cycles.pixel_filter_type = 'GAUSSIAN'
scene.cycles.sample_clamp_indirect = 0.0
scene.view_settings.view_transform = 'Raw'
bpy.context.view_layer.update()

